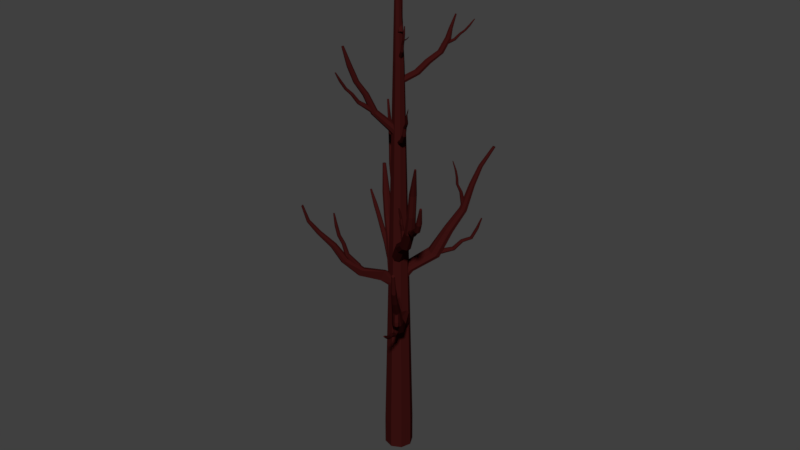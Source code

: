 # Source: Arvore_4-2.blend  (saved by Blender 2.78.0; exported with 4.5.12 LTS)
import bpy
from mathutils import Matrix  # noqa: F401  (used for matrix-valued properties, if any)

bpy.ops.wm.read_factory_settings(use_empty=True)
scene = bpy.context.scene
scene.name = 'Scene'

# ---- collections
col_collection_1 = bpy.data.collections.new('Collection 1'); scene.collection.children.link(col_collection_1)

# ---- materials (node trees are filled in below, after node groups)
mat_material_002 = bpy.data.materials.new('Material.002')
mat_material_002.alpha_threshold = 0.0
mat_material_002.use_transparent_shadow = False
mat_material_002.diffuse_color = (0.04203, 0.00623, 0.005573, 1.0)
mat_material_002.roughness = 0.5

# ---- material node trees
mat_material_002.use_nodes = True; mat_material_002.node_tree.nodes.clear()
_N = mat_material_002.node_tree.nodes; _L = mat_material_002.node_tree.links
n0 = _N.new('ShaderNodeOutputMaterial'); n0.name = 'Material Output'; n0.location = (300, 300)
n1 = _N.new('ShaderNodeBsdfDiffuse'); n1.name = 'Diffuse BSDF'; n1.location = (10, 300)
n1.inputs[0].default_value = (0.04231, 0.006049, 0.005605, 1.0)
_L.new(n1.outputs[0], n0.inputs[0])
n0.is_active_output = True

# ---- world
world_world = bpy.data.worlds.new('World'); scene.world = world_world
world_world.color = (0.05088, 0.05088, 0.05088)
world_world.use_sun_shadow = False
world_world.sun_shadow_jitter_overblur = 0.0
world_world.cycles.sampling_method = 'MANUAL'

# ---- meshes
me_cylinder_000 = bpy.data.meshes.new('Cylinder.000')
me_cylinder_000.from_pydata([(0.2984, 1.294, -0.1807), (0.2984, 1.294, 1.819), (1.005, 1.001, -0.1807), (1.005, 1.001, 1.819), (1.298, 0.2936, -0.1807), (1.298, 0.2936, 1.819), (1.005, -0.4135, -0.1807), (1.005, -0.4135, 1.819), (0.2984, -0.7064, -0.1807), (0.2984, -0.7064, 1.819), (-0.4087, -0.4135, -0.1807), (-0.4087, -0.4135, 1.819), (-0.7016, 0.2936, -0.1807), (-0.7016, 0.2936, 1.819), (-0.4087, 1.001, -0.1807), (-0.4087, 1.001, 1.819), (0.5891, 0.5574, 28.79), (0.2984, 0.6668, 28.84), (0.7095, 0.2936, 28.67), (0.5891, 0.02968, 28.55), (0.2984, -0.07962, 28.5), (0.007696, 0.02968, 28.55), (-0.1127, 0.2936, 28.67), (0.007696, 0.5574, 28.79), (0.7219, 0.4251, 35.62), (0.6286, 0.4602, 35.63), (0.7606, 0.3404, 35.58), (0.7219, 0.2557, 35.54), (0.6286, 0.2206, 35.52), (0.5353, 0.2557, 35.54), (0.4966, 0.3404, 35.58), (0.5353, 0.4251, 35.62), (0.3463, 0.97, 13.47), (0.3469, 1.617, 13.41), (0.6398, 0.8941, 12.98), (0.6398, 1.541, 13.5), (0.7611, 0.7112, 13.21), (0.7611, 1.358, 13.73), (0.6398, 0.5282, 13.44), (0.6398, 1.175, 13.96), (0.3469, 0.4525, 13.53), (0.3469, 1.099, 14.07), (0.054, 0.5282, 13.44), (0.054, 1.175, 14.21), (-0.06732, 0.7112, 13.21), (-0.06732, 1.358, 14.23), (0.054, 0.8941, 12.98), (0.054, 1.541, 13.5), (0.5525, 4.118, 15.07), (0.3469, 4.187, 15.02), (0.6376, 3.951, 15.19), (0.5525, 3.784, 15.31), (0.3469, 3.715, 15.36), (0.1413, 3.784, 15.31), (0.05611, 3.951, 15.19), (0.1413, 4.118, 15.07), (0.5525, 4.118, 15.07), (0.3469, 4.187, 15.02), (0.6376, 3.951, 15.19), (0.5525, 3.784, 15.31), (0.3469, 3.715, 15.36), (0.1413, 3.784, 15.31), (0.05611, 3.951, 15.19), (0.1413, 4.118, 15.07), (0.4687, 5.707, 17.32), (0.3469, 5.748, 17.29), (0.5192, 5.608, 17.39), (0.4687, 5.51, 17.46), (0.3469, 5.469, 17.49), (0.225, 5.51, 17.46), (0.1746, 5.608, 17.39), (0.225, 5.707, 17.32), (0.4033, 6.667, 19.41), (0.3469, 6.686, 19.39), (0.4266, 6.621, 19.44), (0.4033, 6.575, 19.47), (0.3469, 6.556, 19.49), (0.2905, 6.575, 19.47), (0.2671, 6.621, 19.44), (0.2905, 6.667, 19.41), (0.6994, 2.833, 14.16), (0.5961, 2.658, 14.34), (0.09764, 2.658, 14.47), (-0.005603, 2.833, 14.41), (0.3469, 2.585, 14.42), (0.09764, 3.008, 13.99), (0.5961, 3.008, 13.99), (0.3469, 3.08, 13.92), (0.5106, 4.533, 16.43), (0.3469, 4.478, 16.47), (0.5106, 4.799, 16.24), (0.5784, 4.666, 16.33), (0.1153, 4.666, 16.33), (0.1832, 4.799, 16.24), (0.1832, 4.533, 16.43), (0.3469, 4.854, 16.2), (0.2578, 6.339, 18.23), (0.3469, 6.369, 18.21), (0.2578, 6.194, 18.34), (0.2209, 6.267, 18.29), (0.436, 6.194, 18.34), (0.3469, 6.164, 18.36), (0.436, 6.339, 18.23), (0.4729, 6.267, 18.29), (-2.407, 0.4007, 17.77), (-2.506, 0.1189, 17.71), (0.757, 0.4007, 15.18), (0.107, 0.4007, 15.76), (0.6718, 0.09222, 15.08), (0.02181, 0.09222, 15.67), (0.466, -0.03555, 14.85), (-0.184, -0.03555, 15.44), (0.2602, 0.09222, 14.62), (-0.3897, 0.09222, 15.21), (0.175, 0.4007, 14.53), (-0.475, 0.4007, 15.11), (0.2602, 0.7091, 14.62), (-0.3897, 0.7091, 15.21), (0.466, 0.8369, 14.85), (-0.184, 0.8369, 15.44), (0.6718, 0.7091, 15.08), (0.02181, 0.7091, 15.67), (-2.747, 0.002233, 17.56), (-2.988, 0.1189, 17.41), (-3.087, 0.4007, 17.35), (-2.988, 0.6824, 17.41), (-2.747, 0.7991, 17.56), (-2.506, 0.6824, 17.71), (-4.327, 0.4007, 20.68), (-4.406, 0.5999, 20.65), (-4.595, 0.6824, 20.59), (-4.785, 0.5999, 20.53), (-4.863, 0.4007, 20.51), (-4.785, 0.2015, 20.53), (-4.595, 0.119, 20.59), (-4.406, 0.2015, 20.65), (-5.622, 0.4007, 24.15), (-5.641, 0.4494, 24.14), (-5.687, 0.4696, 24.12), (-5.734, 0.4494, 24.11), (-5.753, 0.4007, 24.1), (-5.734, 0.3519, 24.11), (-5.687, 0.3317, 24.12), (-5.641, 0.3519, 24.14), (-3.783, 0.4007, 19.33), (-3.878, 0.1491, 19.29), (-4.332, 0.1491, 19.08), (-4.426, 0.4007, 19.04), (-4.105, 0.04487, 19.19), (-3.878, 0.6523, 19.29), (-4.332, 0.6523, 19.08), (-4.105, 0.7565, 19.19), (-1.695, 0.4007, 16.36), (-1.128, 0.7091, 16.83), (-1.598, 0.09222, 16.44), (-1.031, 0.4007, 16.91), (-1.363, 0.8369, 16.64), (-1.598, 0.7091, 16.44), (-1.363, -0.03555, 16.64), (-1.128, 0.09222, 16.83), (-4.714, 0.2021, 22.2), (-4.882, 0.1291, 22.14), (-5.05, 0.2021, 22.09), (-5.119, 0.3784, 22.07), (-5.05, 0.5547, 22.09), (-4.882, 0.6277, 22.14), (-4.714, 0.5547, 22.2), (-4.645, 0.3784, 22.22), (0.2984, 2.582, 26.71), (0.4456, 2.524, 26.73), (0.2984, 0.5029, 23.63), (0.2984, 0.8951, 24.17), (0.535, 0.4235, 23.69), (0.535, 0.8157, 24.23), (0.633, 0.2317, 23.82), (0.633, 0.624, 24.37), (0.535, 0.04003, 23.96), (0.535, 0.4323, 24.51), (0.2984, -0.03938, 24.02), (0.2984, 0.3529, 24.56), (0.06177, 0.04003, 23.96), (0.06177, 0.4323, 24.51), (-0.03624, 0.2317, 23.82), (-0.03624, 0.624, 24.37), (0.06177, 0.4235, 23.69), (0.06177, 0.8157, 24.23), (0.5066, 2.384, 26.77), (0.4456, 2.244, 26.82), (0.2984, 2.186, 26.84), (0.1512, 2.244, 26.82), (0.09022, 2.384, 26.77), (0.1512, 2.524, 26.73), (0.2984, 3.54, 28.66), (0.1725, 3.489, 28.67), (0.1204, 3.364, 28.68), (0.1725, 3.239, 28.7), (0.2984, 3.187, 28.7), (0.4242, 3.239, 28.7), (0.4764, 3.364, 28.68), (0.4242, 3.489, 28.67), (0.2984, 3.838, 29.95), (0.2401, 3.814, 29.95), (0.2159, 3.756, 29.96), (0.2401, 3.698, 29.97), (0.2984, 3.674, 29.97), (0.3567, 3.698, 29.97), (0.3809, 3.756, 29.96), (0.3567, 3.814, 29.95), (0.4915, 2.964, 27.64), (0.4349, 2.832, 27.67), (0.1619, 3.097, 27.61), (0.2984, 3.151, 27.6), (0.1619, 2.832, 27.67), (0.1053, 2.964, 27.64), (0.4349, 3.097, 27.61), (0.2984, 2.777, 27.68), (0.5477, 1.853, 25.56), (0.4746, 2.006, 25.48), (0.1221, 1.7, 25.65), (0.2984, 2.07, 25.44), (0.2984, 1.637, 25.68), (0.4746, 1.7, 25.65), (0.1221, 2.006, 25.48), (0.04912, 1.853, 25.56), (0.2984, 0.629, 27.49), (0.2984, 0.2301, 27.76), (0.4691, 0.5892, 27.43), (0.4691, 0.1903, 27.7), (0.5398, 0.493, 27.29), (0.5398, 0.0941, 27.56), (0.4691, 0.3969, 27.15), (0.4691, -0.002063, 27.42), (0.2984, 0.357, 27.09), (0.2984, -0.0419, 27.36), (0.1277, 0.3969, 27.15), (0.1277, -0.002063, 27.42), (0.05697, 0.493, 27.29), (0.05697, 0.0941, 27.56), (0.1277, 0.5892, 27.43), (0.1277, 0.1903, 27.7), (0.4623, -1.425, 28.78), (0.2984, -1.37, 28.82), (0.5302, -1.558, 28.69), (0.4623, -1.691, 28.59), (0.2984, -1.746, 28.55), (0.1345, -1.691, 28.59), (0.06658, -1.558, 28.69), (0.1345, -1.425, 28.78), (0.4415, -2.655, 30.15), (0.2984, -2.599, 30.16), (0.5007, -2.792, 30.1), (0.4415, -2.929, 30.06), (0.2984, -2.986, 30.05), (0.1553, -2.929, 30.06), (0.09606, -2.792, 30.1), (0.1553, -2.655, 30.15), (0.3369, -3.209, 31.61), (0.2984, -3.194, 31.62), (0.3529, -3.246, 31.6), (0.3369, -3.283, 31.59), (0.2984, -3.298, 31.58), (0.2599, -3.283, 31.59), (0.2439, -3.246, 31.6), (0.2599, -3.209, 31.61), (0.5176, -2.329, 29.24), (0.4534, -2.466, 29.18), (0.2984, -2.135, 29.34), (0.4534, -2.192, 29.31), (0.1434, -2.192, 29.31), (0.1434, -2.466, 29.18), (0.07923, -2.329, 29.24), (0.2984, -2.522, 29.15), (0.4691, -0.9804, 27.9), (0.2984, -1.029, 27.85), (0.05697, -0.8621, 28.02), (0.1277, -0.7438, 28.14), (0.4691, -0.7438, 28.14), (0.5398, -0.8621, 28.02), (0.1277, -0.9804, 27.9), (0.2984, -0.6948, 28.19), (0.2437, 4.148, 16.43), (0.3487, 4.124, 16.43), (0.2943, 3.094, 14.15), (0.2826, 3.297, 14.55), (0.463, 3.062, 14.17), (0.4514, 3.265, 14.58), (0.5555, 2.932, 14.24), (0.5439, 3.135, 14.64), (0.5175, 2.781, 14.31), (0.5059, 2.984, 14.72), (0.3713, 2.697, 14.35), (0.3597, 2.9, 14.76), (0.2026, 2.729, 14.33), (0.1909, 2.932, 14.74), (0.1101, 2.858, 14.26), (0.09848, 3.061, 14.67), (0.1481, 3.01, 14.19), (0.1365, 3.213, 14.59), (0.4062, 4.034, 16.44), (0.3825, 3.93, 16.46), (0.2916, 3.874, 16.47), (0.1866, 3.898, 16.47), (0.1291, 3.988, 16.46), (0.1528, 4.091, 16.44), (0.2489, 4.578, 17.83), (0.1708, 4.53, 17.84), (0.1498, 4.44, 17.84), (0.1982, 4.362, 17.83), (0.2877, 4.341, 17.82), (0.3657, 4.39, 17.82), (0.3867, 4.48, 17.82), (0.3383, 4.558, 17.83), (0.2868, 4.643, 18.72), (0.2506, 4.62, 18.73), (0.2409, 4.579, 18.72), (0.2633, 4.543, 18.72), (0.3048, 4.533, 18.72), (0.3409, 4.555, 18.72), (0.3507, 4.597, 18.72), (0.3282, 4.633, 18.72), (0.3823, 4.325, 17.08), (0.36, 4.229, 17.09), (0.1477, 4.379, 17.09), (0.2322, 4.432, 17.08), (0.1783, 4.199, 17.1), (0.1253, 4.283, 17.1), (0.3294, 4.409, 17.08), (0.2755, 4.176, 17.1), (0.4237, 3.813, 15.58), (0.3549, 3.914, 15.54), (0.1608, 3.656, 15.63), (0.2292, 3.94, 15.53), (0.2865, 3.63, 15.64), (0.3954, 3.695, 15.62), (0.1203, 3.875, 15.55), (0.09197, 3.757, 15.59), (0.102, 3.369, 26.87), (0.1717, 3.33, 26.91), (0.3669, 1.952, 25.4), (0.3226, 2.216, 25.66), (0.4762, 1.899, 25.48), (0.4319, 2.163, 25.73), (0.4905, 1.802, 25.58), (0.4462, 2.066, 25.84), (0.4015, 1.717, 25.65), (0.3572, 1.981, 25.91), (0.2613, 1.695, 25.65), (0.217, 1.959, 25.91), (0.152, 1.748, 25.58), (0.1078, 2.012, 25.83), (0.1377, 1.846, 25.47), (0.09343, 2.11, 25.73), (0.2267, 1.93, 25.4), (0.1824, 2.194, 25.66), (0.1846, 3.255, 26.96), (0.1333, 3.187, 26.98), (0.04778, 3.167, 26.97), (-0.02187, 3.206, 26.93), (-0.03484, 3.282, 26.89), (0.01647, 3.349, 26.87), (-0.09806, 4.073, 27.83), (-0.1699, 4.053, 27.82), (-0.2106, 3.99, 27.83), (-0.1964, 3.921, 27.85), (-0.1356, 3.885, 27.88), (-0.06374, 3.904, 27.89), (-0.023, 3.967, 27.89), (-0.03721, 4.037, 27.86), (-0.2595, 4.355, 28.49), (-0.2928, 4.346, 28.48), (-0.3116, 4.317, 28.49), (-0.305, 4.285, 28.5), (-0.2768, 4.268, 28.51), (-0.2436, 4.277, 28.52), (-0.2247, 4.306, 28.51), (-0.2313, 4.339, 28.5), (0.102, 3.651, 27.37), (0.05592, 3.586, 27.38), (-0.05557, 3.742, 27.29), (0.02311, 3.762, 27.3), (-0.08801, 3.604, 27.34), (-0.1016, 3.677, 27.31), (0.08836, 3.724, 27.33), (-0.02276, 3.567, 27.37), (0.336, 2.85, 26.36), (0.3233, 2.93, 26.3), (0.08594, 2.803, 26.35), (0.2411, 2.973, 26.25), (0.1682, 2.76, 26.4), (0.2718, 2.78, 26.41), (0.1375, 2.953, 26.24), (0.07324, 2.883, 26.28), (-3.887, 0.4007, 19.27), (-4.236, 0.4007, 19.46), (-3.915, 0.2596, 19.22), (-4.264, 0.2596, 19.41), (-3.984, 0.2012, 19.09), (-4.333, 0.2012, 19.29), (-4.052, 0.2596, 18.97), (-4.401, 0.2596, 19.16), (-4.08, 0.4007, 18.92), (-4.429, 0.4007, 19.11), (-4.052, 0.5418, 18.97), (-4.401, 0.5418, 19.16), (-3.984, 0.6002, 19.09), (-4.333, 0.6002, 19.29), (-3.915, 0.5418, 19.22), (-4.264, 0.5418, 19.41), (-5.672, 0.2596, 20.18), (-5.628, 0.4007, 20.22), (-5.779, 0.2012, 20.09), (-5.885, 0.2596, 19.99), (-5.929, 0.4007, 19.96), (-5.885, 0.5418, 19.99), (-5.779, 0.6002, 20.09), (-5.672, 0.5418, 20.18), (-6.772, 0.2596, 21.21), (-6.718, 0.4007, 21.23), (-6.902, 0.2012, 21.16), (-7.033, 0.2596, 21.1), (-7.087, 0.4007, 21.08), (-7.033, 0.5418, 21.1), (-6.902, 0.6002, 21.16), (-6.772, 0.5418, 21.21), (-7.335, 0.3412, 22.38), (-7.312, 0.4007, 22.39), (-7.39, 0.3165, 22.35), (-7.445, 0.3412, 22.33), (-7.468, 0.4007, 22.32), (-7.445, 0.4602, 22.33), (-7.39, 0.4848, 22.35), (-7.335, 0.4602, 22.38), (-6.455, 0.2012, 20.48), (-6.573, 0.2596, 20.41), (-6.287, 0.4007, 20.59), (-6.337, 0.2596, 20.56), (-6.337, 0.5418, 20.56), (-6.573, 0.5418, 20.41), (-6.455, 0.6002, 20.48), (-6.622, 0.4007, 20.38), (-5.243, 0.2596, 19.49), (-5.28, 0.4007, 19.44), (-5.155, 0.6002, 19.59), (-5.067, 0.5418, 19.7), (-5.067, 0.2596, 19.7), (-5.155, 0.2012, 19.59), (-5.243, 0.5418, 19.49), (-5.03, 0.4007, 19.74), (0.1446, -3.563, 30.32), (0.1026, -3.532, 30.35), (0.2871, -2.471, 29.53), (0.2587, -2.672, 29.67), (0.219, -2.429, 29.58), (0.1906, -2.63, 29.72), (0.2154, -2.376, 29.66), (0.187, -2.577, 29.8), (0.2785, -2.344, 29.72), (0.2501, -2.545, 29.86), (0.3712, -2.351, 29.73), (0.3428, -2.552, 29.87), (0.4392, -2.393, 29.68), (0.4108, -2.594, 29.82), (0.4428, -2.446, 29.6), (0.4144, -2.647, 29.74), (0.3798, -2.478, 29.54), (0.3514, -2.679, 29.68), (0.1014, -3.487, 30.39), (0.1417, -3.455, 30.41), (0.1998, -3.454, 30.41), (0.2417, -3.486, 30.39), (0.2429, -3.53, 30.35), (0.2026, -3.563, 30.33), (0.09979, -4.14, 30.87), (0.1493, -4.138, 30.87), (0.1835, -4.105, 30.88), (0.1822, -4.061, 30.9), (0.1462, -4.032, 30.92), (0.09666, -4.035, 30.93), (0.06254, -4.068, 30.91), (0.06384, -4.112, 30.89), (0.1125, -4.413, 31.26), (0.1355, -4.412, 31.26), (0.1513, -4.397, 31.27), (0.1507, -4.377, 31.28), (0.134, -4.363, 31.29), (0.1111, -4.365, 31.29), (0.09527, -4.38, 31.28), (0.09587, -4.4, 31.27), (0.06704, -3.794, 30.61), (0.1042, -3.762, 30.63), (0.161, -3.867, 30.55), (0.1072, -3.869, 30.56), (0.197, -3.79, 30.61), (0.1982, -3.834, 30.58), (0.06828, -3.838, 30.58), (0.158, -3.76, 30.63), (0.1072, -3.145, 30.05), (0.1094, -3.191, 29.99), (0.2744, -3.152, 30.06), (0.1599, -3.225, 29.96), (0.2239, -3.118, 30.09), (0.1547, -3.115, 30.09), (0.2291, -3.227, 29.97), (0.2766, -3.197, 30.0), (0.17, -2.943, 30.73), (0.2076, -2.856, 30.75), (0.2984, -3.066, 30.69), (0.2076, -3.03, 30.7), (0.4268, -2.943, 30.73), (0.3892, -3.03, 30.7), (0.2984, -2.82, 30.76), (0.3892, -2.856, 30.75), (-2.606, 0.6329, 19.11), (-2.647, 0.5792, 19.1), (-2.402, 0.4286, 17.54), (-2.43, 0.4627, 17.83), (-2.472, 0.3443, 17.55), (-2.5, 0.3784, 17.83), (-2.581, 0.3332, 17.54), (-2.608, 0.3674, 17.82), (-2.664, 0.4019, 17.52), (-2.692, 0.436, 17.8), (-2.674, 0.51, 17.51), (-2.702, 0.5442, 17.79), (-2.604, 0.5943, 17.5), (-2.632, 0.6285, 17.79), (-2.496, 0.6054, 17.51), (-2.524, 0.6395, 17.8), (-2.412, 0.5367, 17.53), (-2.44, 0.5709, 17.81), (-2.71, 0.5692, 19.08), (-2.757, 0.6088, 19.05), (-2.762, 0.6747, 19.03), (-2.72, 0.7285, 19.04), (-2.657, 0.7385, 19.06), (-2.61, 0.6989, 19.09), (-2.844, 0.7872, 19.99), (-2.846, 0.8426, 19.97), (-2.881, 0.8741, 19.94), (-2.93, 0.8631, 19.91), (-2.963, 0.8162, 19.9), (-2.962, 0.7607, 19.92), (-2.926, 0.7293, 19.95), (-2.878, 0.7403, 19.98), (-3.103, 0.9117, 20.48), (-3.104, 0.9374, 20.47), (-3.12, 0.952, 20.45), (-3.143, 0.9469, 20.44), (-3.158, 0.9251, 20.44), (-3.157, 0.8994, 20.44), (-3.141, 0.8849, 20.46), (-3.118, 0.89, 20.47), (-2.766, 0.6329, 19.51), (-2.808, 0.6684, 19.48), (-2.676, 0.7544, 19.53), (-2.673, 0.6938, 19.55), (-2.773, 0.7795, 19.47), (-2.717, 0.7899, 19.5), (-2.711, 0.6434, 19.54), (-2.811, 0.7291, 19.46), (-2.548, 0.4524, 18.55), (-2.469, 0.4622, 18.56), (-2.563, 0.6453, 18.51), (-2.418, 0.5256, 18.56), (-2.614, 0.5819, 18.51), (-2.608, 0.502, 18.52), (-2.425, 0.6055, 18.55), (-2.485, 0.6551, 18.53), (-0.609, 0.2608, 10.64), (-1.388, 0.4654, 10.56), (-0.4252, 0.5903, 10.03), (-1.204, 0.7942, 10.68), (-0.1666, 0.6788, 10.32), (-0.9456, 0.8826, 10.96), (0.01546, 0.475, 10.6), (-0.7635, 0.6789, 11.25), (0.01441, 0.09845, 10.72), (-0.7646, 0.3023, 11.38), (-0.1691, -0.2304, 10.6), (-0.9481, -0.02648, 11.57), (-0.4277, -0.3188, 10.32), (-1.207, -0.1149, 11.58), (-0.6098, -0.115, 10.03), (-1.389, 0.08883, 10.68), (-4.335, 1.501, 12.63), (-4.483, 1.275, 12.57), (-4.107, 1.551, 12.78), (-3.933, 1.396, 12.93), (-3.914, 1.127, 12.99), (-4.062, 0.9008, 12.93), (-4.29, 0.8508, 12.78), (-4.464, 1.006, 12.63), (-4.335, 1.501, 12.63), (-4.483, 1.275, 12.57), (-4.107, 1.551, 12.78), (-3.933, 1.396, 12.93), (-3.914, 1.127, 12.99), (-4.062, 0.9008, 12.93), (-4.29, 0.8508, 12.78), (-4.464, 1.006, 12.63), (-6.275, 1.901, 15.43), (-6.363, 1.767, 15.4), (-6.14, 1.931, 15.52), (-6.037, 1.839, 15.61), (-6.026, 1.679, 15.65), (-6.114, 1.546, 15.61), (-6.249, 1.516, 15.52), (-6.352, 1.608, 15.43), (-7.451, 2.125, 18.03), (-7.492, 2.063, 18.02), (-7.389, 2.139, 18.07), (-7.341, 2.096, 18.11), (-7.336, 2.022, 18.13), (-7.377, 1.96, 18.11), (-7.439, 1.947, 18.07), (-7.487, 1.989, 18.03), (-2.741, 1.273, 11.5), (-2.563, 1.094, 11.72), (-2.72, 0.4934, 11.88), (-2.963, 0.4242, 11.81), (-2.554, 0.7707, 11.82), (-3.141, 0.6036, 11.29), (-2.984, 1.204, 11.29), (-3.15, 0.9266, 11.2), (-4.848, 1.582, 14.33), (-4.833, 1.367, 14.38), (-5.168, 1.665, 14.09), (-4.987, 1.705, 14.21), (-5.133, 1.148, 14.21), (-5.271, 1.271, 14.09), (-4.951, 1.187, 14.33), (-5.286, 1.486, 14.04), (-7.102, 1.846, 16.57), (-7.11, 1.963, 16.54), (-6.928, 1.801, 16.7), (-7.027, 1.779, 16.64), (-6.872, 2.015, 16.7), (-6.864, 1.899, 16.73), (-7.046, 2.061, 16.57), (-6.948, 2.083, 16.64), (-5.236, 1.469, 14.82), (-5.277, 1.409, 14.81), (-4.942, 1.387, 13.13), (-4.985, 1.399, 13.43), (-5.012, 1.291, 13.12), (-5.055, 1.304, 13.43), (-5.128, 1.273, 13.11), (-5.171, 1.286, 13.41), (-5.223, 1.343, 13.09), (-5.266, 1.356, 13.4), (-5.24, 1.461, 13.08), (-5.283, 1.473, 13.39), (-5.17, 1.556, 13.09), (-5.213, 1.569, 13.4), (-5.053, 1.574, 13.1), (-5.097, 1.587, 13.41), (-4.959, 1.504, 13.12), (-5.002, 1.516, 13.43), (-5.344, 1.396, 14.78), (-5.396, 1.438, 14.75), (-5.405, 1.51, 14.74), (-5.363, 1.571, 14.75), (-5.297, 1.583, 14.78), (-5.244, 1.541, 14.81), (-5.539, 1.549, 15.78), (-5.543, 1.61, 15.77), (-5.583, 1.645, 15.73), (-5.633, 1.632, 15.69), (-5.666, 1.58, 15.68), (-5.661, 1.519, 15.7), (-5.622, 1.485, 15.73), (-5.572, 1.497, 15.77), (-5.846, 1.628, 16.3), (-5.848, 1.657, 16.3), (-5.866, 1.673, 16.28), (-5.889, 1.667, 16.26), (-5.905, 1.643, 16.26), (-5.903, 1.614, 16.26), (-5.884, 1.599, 16.28), (-5.861, 1.604, 16.3), (-5.426, 1.426, 15.26), (-5.472, 1.464, 15.22), (-5.337, 1.562, 15.29), (-5.33, 1.495, 15.3), (-5.441, 1.587, 15.22), (-5.383, 1.6, 15.25), (-5.367, 1.439, 15.29), (-5.478, 1.531, 15.21), (-5.14, 1.323, 14.21), (-5.056, 1.337, 14.23), (-5.168, 1.533, 14.18), (-5.005, 1.409, 14.24), (-5.219, 1.461, 14.18), (-5.207, 1.374, 14.18), (-5.017, 1.496, 14.23), (-5.084, 1.547, 14.21), (-4.697, 1.687, 12.0), (-4.644, 1.765, 12.03), (-2.757, 0.8532, 11.27), (-3.11, 1.004, 11.39), (-2.687, 0.9846, 11.31), (-3.041, 1.135, 11.43), (-2.621, 1.038, 11.44), (-2.975, 1.188, 11.56), (-2.597, 0.9813, 11.58), (-2.951, 1.132, 11.7), (-2.629, 0.8485, 11.65), (-2.983, 0.999, 11.77), (-2.699, 0.7171, 11.61), (-3.052, 0.8676, 11.73), (-2.765, 0.6641, 11.48), (-3.119, 0.8145, 11.6), (-2.789, 0.7204, 11.34), (-3.143, 0.8709, 11.46), (-4.581, 1.788, 12.09), (-4.544, 1.743, 12.17), (-4.554, 1.656, 12.21), (-4.607, 1.579, 12.19), (-4.67, 1.556, 12.12), (-4.708, 1.601, 12.04), (-5.76, 2.167, 12.6), (-5.765, 2.091, 12.63), (-5.723, 2.047, 12.68), (-5.658, 2.062, 12.73), (-5.609, 2.126, 12.75), (-5.604, 2.202, 12.72), (-5.646, 2.246, 12.66), (-5.711, 2.231, 12.61), (-6.305, 2.437, 13.11), (-6.308, 2.402, 13.12), (-6.288, 2.381, 13.15), (-6.258, 2.388, 13.17), (-6.235, 2.418, 13.18), (-6.233, 2.453, 13.16), (-6.253, 2.473, 13.14), (-6.283, 2.467, 13.12), (-5.127, 2.013, 12.3), (-5.087, 1.969, 12.37), (-5.25, 1.842, 12.26), (-5.242, 1.924, 12.23), (-5.146, 1.817, 12.39), (-5.21, 1.798, 12.33), (-5.191, 1.995, 12.24), (-5.095, 1.887, 12.4), (-3.942, 1.522, 11.7), (-4.002, 1.488, 11.61), (-3.989, 1.278, 11.82), (-4.059, 1.392, 11.58), (-3.932, 1.374, 11.85), (-3.913, 1.475, 11.8), (-4.078, 1.291, 11.63), (-4.049, 1.244, 11.73), (0.2028, 0.07688, 13.62), (0.2023, -0.6948, 14.0), (-0.03391, 0.04106, 13.22), (-0.04801, -0.6124, 14.06), (-0.1318, 0.2287, 13.36), (-0.1517, -0.4137, 14.21), (-0.03391, 0.4163, 13.51), (-0.04801, -0.2149, 14.36), (0.2023, 0.494, 13.57), (0.2023, -0.1294, 14.44), (0.4385, 0.4163, 13.51), (0.4525, -0.1621, 14.58), (0.5363, 0.2287, 13.36), (0.5562, -0.3113, 14.62), (0.4385, 0.04106, 13.22), (0.4525, -0.6124, 14.06), (-0.06727, -3.31, 16.81), (0.1958, -3.411, 16.77), (-0.1762, -3.066, 16.91), (-0.06727, -2.822, 17.01), (0.1958, -2.72, 17.05), (0.4588, -2.822, 17.01), (0.5677, -3.066, 16.91), (0.4588, -3.31, 16.81), (-0.06727, -3.31, 16.81), (0.1958, -3.411, 16.77), (-0.1762, -3.066, 16.91), (-0.06727, -2.822, 17.01), (0.1958, -2.72, 17.05), (0.4588, -2.822, 17.01), (0.5677, -3.066, 16.91), (0.4588, -3.31, 16.81), (0.0464, -4.718, 19.97), (0.2023, -4.778, 19.95), (-0.01815, -4.573, 20.03), (0.0464, -4.429, 20.09), (0.2023, -4.369, 20.11), (0.3581, -4.429, 20.09), (0.4227, -4.573, 20.03), (0.3581, -4.718, 19.97), (0.09597, -6.035, 22.65), (0.1681, -6.062, 22.64), (0.0661, -5.968, 22.68), (0.09597, -5.901, 22.7), (0.1681, -5.873, 22.71), (0.2402, -5.901, 22.7), (0.2701, -5.968, 22.68), (0.2402, -6.035, 22.65), (-0.2487, -2.121, 15.17), (-0.1166, -1.85, 15.33), (0.5211, -1.81, 15.49), (0.6532, -2.044, 15.48), (0.2023, -1.735, 15.41), (0.5211, -2.392, 15.0), (-0.1166, -2.392, 15.0), (0.2023, -2.504, 14.94), (-0.01206, -3.821, 18.36), (0.1974, -3.741, 18.4), (-0.01206, -4.21, 18.21), (-0.09881, -4.016, 18.29), (0.4936, -4.016, 18.29), (0.4068, -4.21, 18.21), (0.4068, -3.821, 18.36), (0.1974, -4.291, 18.18), (0.3162, -5.221, 21.3), (0.2023, -5.265, 21.28), (0.3162, -5.009, 21.38), (0.3635, -5.115, 21.34), (0.08827, -5.009, 21.38), (0.2023, -4.965, 21.4), (0.08827, -5.221, 21.3), (0.04105, -5.115, 21.34), (0.2058, -3.484, 20.18), (0.2763, -3.512, 20.18), (0.2061, -3.887, 18.28), (0.205, -3.856, 18.6), (0.3193, -3.932, 18.28), (0.3183, -3.901, 18.6), (0.3674, -4.043, 18.29), (0.3664, -4.012, 18.61), (0.3222, -4.156, 18.31), (0.3212, -4.125, 18.62), (0.2102, -4.204, 18.31), (0.2091, -4.173, 18.63), (0.09693, -4.159, 18.3), (0.09587, -4.128, 18.62), (0.0488, -4.047, 18.29), (0.04775, -4.016, 18.61), (0.09401, -3.934, 18.28), (0.09295, -3.904, 18.6), (0.3063, -3.58, 20.16), (0.2782, -3.649, 20.15), (0.2085, -3.678, 20.14), (0.138, -3.651, 20.15), (0.108, -3.583, 20.16), (0.1361, -3.514, 20.18), (0.2202, -3.382, 21.21), (0.1606, -3.406, 21.2), (0.1366, -3.461, 21.17), (0.1622, -3.515, 21.15), (0.2224, -3.537, 21.14), (0.282, -3.514, 21.15), (0.306, -3.459, 21.17), (0.2805, -3.404, 21.2), (0.2459, -3.23, 21.83), (0.2183, -3.241, 21.82), (0.2072, -3.267, 21.81), (0.219, -3.292, 21.8), (0.2469, -3.302, 21.8), (0.2745, -3.291, 21.8), (0.2857, -3.266, 21.81), (0.2738, -3.24, 21.82), (0.2977, -3.55, 20.66), (0.2716, -3.612, 20.64), (0.1399, -3.49, 20.68), (0.2045, -3.463, 20.69), (0.1416, -3.613, 20.64), (0.1138, -3.552, 20.66), (0.2699, -3.488, 20.68), (0.2069, -3.638, 20.63), (0.2921, -3.84, 19.6), (0.2562, -3.757, 19.6), (0.09058, -3.925, 19.6), (0.1718, -3.724, 19.6), (0.1749, -3.959, 19.59), (0.2584, -3.923, 19.6), (0.08837, -3.76, 19.6), (0.05472, -3.843, 19.6), (-0.1322, -4.018, 16.02), (-0.223, -3.982, 16.04), (0.173, -2.088, 14.91), (0.1154, -2.438, 15.12), (0.02421, -2.044, 14.94), (-0.03333, -2.394, 15.16), (-0.04578, -1.962, 15.06), (-0.1033, -2.311, 15.27), (0.003983, -1.889, 15.19), (-0.05356, -2.239, 15.4), (0.1443, -1.869, 15.26), (0.0868, -2.219, 15.47), (0.2931, -1.913, 15.23), (0.2355, -2.263, 15.44), (0.3631, -1.996, 15.11), (0.3055, -2.345, 15.33), (0.3133, -2.068, 14.98), (0.2558, -2.418, 15.19), (-0.2624, -3.91, 16.09), (-0.2273, -3.844, 16.15), (-0.1383, -3.822, 16.19), (-0.04744, -3.859, 16.18), (-0.008035, -3.931, 16.12), (-0.04313, -3.997, 16.06), (-0.3518, -4.989, 17.04), (-0.2746, -4.967, 17.06), (-0.2422, -4.902, 17.11), (-0.2735, -4.831, 17.14), (-0.3501, -4.796, 17.14), (-0.4272, -4.818, 17.12), (-0.4597, -4.884, 17.08), (-0.4284, -4.954, 17.04), (-0.5364, -5.165, 17.87), (-0.5006, -5.155, 17.88), (-0.4856, -5.125, 17.9), (-0.5001, -5.092, 17.91), (-0.5356, -5.076, 17.92), (-0.5713, -5.086, 17.9), (-0.5864, -5.116, 17.88), (-0.5719, -5.149, 17.87), (-0.3386, -4.531, 16.31), (-0.3049, -4.465, 16.36), (-0.1365, -4.617, 16.29), (-0.2196, -4.638, 16.26), (-0.1381, -4.479, 16.39), (-0.1027, -4.551, 16.34), (-0.3033, -4.603, 16.27), (-0.2218, -4.444, 16.39), (-0.1716, -3.364, 15.5), (-0.1216, -3.436, 15.42), (0.08286, -3.317, 15.61), (-0.01163, -3.473, 15.4), (-0.02709, -3.28, 15.63), (-0.1325, -3.299, 15.59), (0.09379, -3.454, 15.45), (0.1329, -3.389, 15.54), (4.19, 0.2404, 14.54), (4.106, 0.01657, 14.58), (0.7174, 0.2308, 10.11), (1.369, 0.2328, 10.89), (0.606, -0.1289, 10.2), (1.257, -0.1269, 10.98), (0.332, -0.28, 10.43), (0.9831, -0.2781, 11.21), (0.056, -0.1341, 10.66), (0.7071, -0.1322, 11.44), (-0.06036, 0.2234, 10.76), (0.5907, 0.2254, 11.54), (0.05109, 0.5831, 10.67), (0.7022, 0.5851, 11.44), (0.3251, 0.7343, 10.44), (0.9761, 0.7362, 11.21), (0.6011, 0.5884, 10.2), (1.252, 0.5903, 10.98), (3.9, -0.07752, 14.66), (3.693, 0.0132, 14.75), (3.606, 0.2356, 14.78), (3.69, 0.4594, 14.75), (3.896, 0.5535, 14.66), (4.103, 0.4627, 14.58), (5.848, 0.2425, 17.39), (5.769, 0.4327, 17.41), (5.581, 0.5103, 17.45), (5.395, 0.4299, 17.48), (5.318, 0.2386, 17.49), (5.397, 0.04844, 17.48), (5.585, -0.02917, 17.44), (5.772, 0.05123, 17.41), (6.436, 0.2404, 19.31), (6.4, 0.3285, 19.31), (6.313, 0.3645, 19.33), (6.226, 0.3273, 19.35), (6.191, 0.2386, 19.35), (6.227, 0.1505, 19.35), (6.314, 0.1145, 19.33), (6.401, 0.1518, 19.31), (4.87, -0.05201, 15.91), (4.672, 0.03215, 15.97), (5.063, 0.4491, 15.85), (5.146, 0.2428, 15.82), (4.669, 0.446, 15.97), (4.866, 0.5332, 15.91), (5.066, 0.03523, 15.85), (4.589, 0.2384, 15.99), (2.968, -0.1405, 12.89), (3.19, -0.02786, 12.74), (2.741, 0.5024, 13.03), (3.28, 0.2401, 12.69), (2.651, 0.2345, 13.09), (2.745, -0.03182, 13.03), (3.186, 0.5064, 12.75), (2.963, 0.6151, 12.89), (5.396, 0.5457, 14.71), (5.342, 0.4396, 14.77), (3.1, 0.1351, 12.64), (3.525, 0.204, 13.0), (3.028, -0.03133, 12.75), (3.454, 0.03755, 13.11), (2.892, -0.05451, 12.92), (3.318, 0.01438, 13.28), (2.771, 0.07919, 13.03), (3.197, 0.1481, 13.4), (2.736, 0.2914, 13.04), (3.162, 0.3603, 13.4), (2.807, 0.4579, 12.92), (3.233, 0.5268, 13.28), (2.943, 0.4811, 12.75), (3.369, 0.55, 13.11), (3.065, 0.3474, 12.64), (3.49, 0.4163, 13.0), (5.232, 0.4189, 14.85), (5.133, 0.4959, 14.89), (5.101, 0.6253, 14.88), (5.155, 0.7315, 14.82), (5.264, 0.7521, 14.74), (5.364, 0.6752, 14.7), (6.56, 0.8525, 16.09), (6.529, 0.9612, 16.07), (6.434, 1.022, 16.09), (6.332, 0.9999, 16.13), (6.281, 0.9072, 16.18), (6.312, 0.7984, 16.19), (6.407, 0.7374, 16.17), (6.51, 0.7598, 16.13), (7.056, 1.097, 17.05), (7.041, 1.148, 17.04), (6.997, 1.176, 17.05), (6.95, 1.166, 17.07), (6.926, 1.123, 17.09), (6.941, 1.072, 17.1), (6.985, 1.044, 17.09), (7.032, 1.054, 17.07), (5.875, 0.5468, 15.42), (5.778, 0.6158, 15.46), (6.002, 0.7868, 15.3), (6.034, 0.6677, 15.31), (5.799, 0.8343, 15.39), (5.905, 0.8558, 15.33), (5.981, 0.5683, 15.36), (5.746, 0.7349, 15.44), (4.559, 0.1876, 13.99), (4.673, 0.208, 13.88), (4.483, 0.5662, 13.98), (4.731, 0.3333, 13.8), (4.425, 0.4409, 14.06), (4.456, 0.2841, 14.06), (4.7, 0.4901, 13.8), (4.597, 0.5865, 13.87), (0.2095, 0.328, 18.83), (0.7247, 0.3277, 19.08), (0.2334, 0.17, 18.56), (0.6697, 0.1606, 19.12), (0.1081, 0.1047, 18.66), (0.537, 0.09138, 19.22), (-0.01716, 0.17, 18.75), (0.4043, 0.1606, 19.32), (-0.06904, 0.3277, 18.79), (0.3472, 0.3277, 19.38), (-0.01716, 0.4854, 18.75), (0.369, 0.4948, 19.47), (0.1081, 0.5508, 18.66), (0.4687, 0.564, 19.5), (0.2334, 0.4854, 18.56), (0.6697, 0.4948, 19.12), (2.497, 0.1608, 20.95), (2.565, 0.3364, 20.92), (2.334, 0.08802, 21.01), (2.171, 0.1608, 21.08), (2.104, 0.3364, 21.1), (2.171, 0.512, 21.08), (2.334, 0.5848, 21.01), (2.497, 0.512, 20.95), (2.497, 0.1608, 20.95), (2.565, 0.3364, 20.92), (2.334, 0.08802, 21.01), (2.171, 0.1608, 21.08), (2.104, 0.3364, 21.1), (2.171, 0.512, 21.08), (2.334, 0.5848, 21.01), (2.497, 0.512, 20.95), (3.236, 0.2305, 23.22), (3.276, 0.3345, 23.21), (3.139, 0.1874, 23.26), (3.042, 0.2305, 23.3), (3.002, 0.3345, 23.31), (3.042, 0.4386, 23.3), (3.139, 0.4817, 23.26), (3.236, 0.4386, 23.22), (4.29, 0.2567, 24.86), (4.309, 0.3049, 24.85), (4.245, 0.2368, 24.87), (4.201, 0.2567, 24.89), (4.182, 0.3049, 24.9), (4.201, 0.353, 24.89), (4.245, 0.373, 24.87), (4.29, 0.353, 24.86), (1.509, 0.03765, 20.04), (1.328, 0.1258, 20.15), (1.302, 0.5516, 20.26), (1.458, 0.6398, 20.25), (1.252, 0.3387, 20.2), (1.69, 0.5516, 19.94), (1.69, 0.1258, 19.94), (1.765, 0.3387, 19.89), (2.51, 0.202, 22.2), (2.457, 0.3418, 22.23), (2.77, 0.202, 22.1), (2.64, 0.1441, 22.15), (2.64, 0.5396, 22.15), (2.77, 0.4817, 22.1), (2.51, 0.4817, 22.2), (2.824, 0.3418, 22.08), (3.747, 0.4038, 23.96), (3.776, 0.3277, 23.94), (3.605, 0.4038, 24.01), (3.676, 0.4353, 23.98), (3.605, 0.2516, 24.01), (3.576, 0.3277, 24.02), (3.747, 0.2516, 23.96), (3.676, 0.2201, 23.98), (2.912, 0.4324, 24.13), (2.937, 0.4585, 24.12), (3.042, 0.3437, 23.3), (3.014, 0.3614, 23.45), (3.081, 0.386, 23.3), (3.053, 0.4037, 23.45), (3.138, 0.3883, 23.31), (3.111, 0.406, 23.46), (3.18, 0.349, 23.32), (3.152, 0.3667, 23.47), (3.181, 0.2913, 23.33), (3.153, 0.309, 23.48), (3.141, 0.2489, 23.33), (3.113, 0.2666, 23.48), (3.084, 0.2467, 23.32), (3.056, 0.2644, 23.47), (3.042, 0.2859, 23.31), (3.015, 0.3036, 23.45), (2.973, 0.4593, 24.12), (2.999, 0.4342, 24.12), (3.0, 0.398, 24.12), (2.975, 0.3719, 24.12), (2.939, 0.3712, 24.13), (2.913, 0.3962, 24.13), (2.899, 0.4603, 24.62), (2.899, 0.4294, 24.62), (2.92, 0.4082, 24.61), (2.95, 0.409, 24.6), (2.971, 0.4314, 24.6), (2.971, 0.4622, 24.6), (2.95, 0.4835, 24.61), (2.92, 0.4827, 24.62), (2.955, 0.4524, 24.92), (2.955, 0.4381, 24.91), (2.965, 0.4282, 24.91), (2.978, 0.4286, 24.91), (2.988, 0.439, 24.9), (2.988, 0.4533, 24.91), (2.978, 0.4631, 24.91), (2.964, 0.4627, 24.91), (2.936, 0.4807, 24.35), (2.959, 0.4575, 24.35), (2.881, 0.4221, 24.36), (2.88, 0.4557, 24.36), (2.937, 0.3998, 24.35), (2.904, 0.399, 24.36), (2.903, 0.4799, 24.36), (2.96, 0.424, 24.35), (2.972, 0.4557, 23.82), (2.929, 0.4543, 23.82), (2.974, 0.3515, 23.83), (2.899, 0.4229, 23.82), (3.004, 0.383, 23.83), (3.003, 0.4261, 23.82), (2.9, 0.3798, 23.82), (2.931, 0.3502, 23.83), (-0.7547, 0.2277, 30.14), (-0.7311, 0.2879, 30.15), (0.09574, 0.2277, 28.88), (-0.06472, 0.2277, 29.1), (0.1282, 0.3245, 28.9), (-0.03224, 0.3245, 29.13), (0.2067, 0.3646, 28.96), (0.04619, 0.3646, 29.18), (0.2851, 0.3245, 29.02), (0.1246, 0.3245, 29.24), (0.3176, 0.2277, 29.04), (0.1571, 0.2277, 29.26), (0.2851, 0.1309, 29.02), (0.1246, 0.1309, 29.24), (0.2067, 0.09084, 28.96), (0.04619, 0.09084, 29.18), (0.1282, 0.1309, 28.9), (-0.03224, 0.1309, 29.13), (-0.6739, 0.3129, 30.17), (-0.6167, 0.2879, 30.19), (-0.593, 0.2277, 30.19), (-0.6167, 0.1675, 30.19), (-0.6739, 0.1426, 30.17), (-0.7311, 0.1675, 30.15), (-1.147, 0.2277, 30.94), (-1.126, 0.1763, 30.94), (-1.075, 0.1549, 30.95), (-1.023, 0.1763, 30.95), (-1.002, 0.2277, 30.96), (-1.023, 0.2792, 30.95), (-1.075, 0.3005, 30.95), (-1.126, 0.2792, 30.94), (-1.269, 0.2277, 31.47), (-1.259, 0.2039, 31.47), (-1.235, 0.194, 31.47), (-1.211, 0.2039, 31.47), (-1.202, 0.2277, 31.47), (-1.211, 0.2516, 31.47), (-1.235, 0.2615, 31.47), (-1.259, 0.2516, 31.47), (-0.9111, 0.3067, 30.52), (-0.8569, 0.2836, 30.53), (-0.9653, 0.1719, 30.51), (-0.9877, 0.2277, 30.5), (-0.8569, 0.1719, 30.53), (-0.9111, 0.1488, 30.52), (-0.9653, 0.2836, 30.51), (-0.8345, 0.2277, 30.54), (-0.4566, 0.3297, 29.67), (-0.5192, 0.2998, 29.64), (-0.394, 0.1556, 29.71), (-0.5451, 0.2277, 29.62), (-0.368, 0.2277, 29.72), (-0.394, 0.2998, 29.71), (-0.5192, 0.1556, 29.64), (-0.4566, 0.1258, 29.67), (-1.353, 0.1418, 30.68), (-1.348, 0.1586, 30.69), (-0.903, 0.2057, 30.48), (-0.9853, 0.195, 30.51), (-0.8978, 0.2321, 30.5), (-0.98, 0.2214, 30.54), (-0.8853, 0.2355, 30.53), (-0.9675, 0.2248, 30.57), (-0.8728, 0.214, 30.56), (-0.9551, 0.2034, 30.59), (-0.8677, 0.1802, 30.56), (-0.95, 0.1695, 30.59), (-0.873, 0.1538, 30.54), (-0.9553, 0.1431, 30.57), (-0.8855, 0.1504, 30.51), (-0.9678, 0.1397, 30.54), (-0.8979, 0.1719, 30.48), (-0.9802, 0.1612, 30.52), (-1.335, 0.1617, 30.71), (-1.322, 0.1493, 30.72), (-1.317, 0.1287, 30.72), (-1.322, 0.1119, 30.71), (-1.335, 0.1087, 30.69), (-1.348, 0.1211, 30.68), (-1.598, 0.09347, 30.83), (-1.592, 0.07613, 30.83), (-1.579, 0.0663, 30.84), (-1.565, 0.06973, 30.85), (-1.56, 0.08442, 30.86), (-1.565, 0.1018, 30.86), (-1.579, 0.1116, 30.85), (-1.592, 0.1082, 30.84), (-1.72, 0.05451, 30.95), (-1.718, 0.04648, 30.95), (-1.711, 0.04192, 30.96), (-1.705, 0.04351, 30.96), (-1.703, 0.05032, 30.97), (-1.705, 0.05835, 30.97), (-1.711, 0.06291, 30.96), (-1.718, 0.06132, 30.96), (-1.461, 0.1417, 30.77), (-1.448, 0.1306, 30.78), (-1.474, 0.1037, 30.74), (-1.48, 0.1227, 30.74), (-1.448, 0.0959, 30.76), (-1.461, 0.09261, 30.75), (-1.474, 0.1385, 30.75), (-1.443, 0.1116, 30.78), (-1.191, 0.1982, 30.61), (-1.203, 0.1952, 30.59), (-1.179, 0.1379, 30.62), (-1.208, 0.1753, 30.58), (-1.174, 0.1577, 30.63), (-1.179, 0.1827, 30.63), (-1.203, 0.1503, 30.58), (-1.191, 0.1348, 30.59), (1.259, -0.01774, 31.99), (1.221, -0.08502, 32.0), (0.148, 0.2279, 30.59), (0.3561, 0.1829, 30.84), (0.09542, 0.1179, 30.62), (0.3035, 0.07289, 30.86), (0.001869, 0.07928, 30.69), (0.21, 0.03425, 30.94), (-0.07784, 0.1346, 30.77), (0.1302, 0.08959, 31.01), (-0.09701, 0.2515, 30.81), (0.1111, 0.2065, 31.05), (-0.04444, 0.3615, 30.78), (0.1636, 0.3165, 31.03), (0.04909, 0.4002, 30.71), (0.2572, 0.3551, 30.96), (0.1288, 0.3448, 30.63), (0.3369, 0.2998, 30.88), (1.152, -0.1063, 32.03), (1.091, -0.06912, 32.06), (1.074, 0.004763, 32.07), (1.111, 0.07204, 32.07), (1.181, 0.09332, 32.04), (1.242, 0.05613, 32.01), (1.79, -0.149, 32.9), (1.775, -0.08538, 32.91), (1.719, -0.05238, 32.92), (1.656, -0.06936, 32.93), (1.623, -0.1264, 32.93), (1.638, -0.19, 32.92), (1.694, -0.223, 32.91), (1.757, -0.2061, 32.9), (1.981, -0.2128, 33.51), (1.974, -0.1833, 33.51), (1.948, -0.168, 33.52), (1.919, -0.1759, 33.52), (1.903, -0.2023, 33.52), (1.911, -0.2318, 33.52), (1.936, -0.2471, 33.51), (1.966, -0.2393, 33.51), (1.463, -0.1678, 32.42), (1.404, -0.1327, 32.44), (1.548, -0.01773, 32.41), (1.564, -0.0865, 32.4), (1.424, -0.00177, 32.45), (1.49, 0.01737, 32.43), (1.529, -0.1486, 32.4), (1.388, -0.06392, 32.46), (0.8491, -0.04887, 31.46), (0.9245, -0.02146, 31.42), (0.8089, 0.1627, 31.52), (0.966, 0.0599, 31.41), (0.7674, 0.08139, 31.54), (0.7841, -0.00627, 31.51), (0.9494, 0.1476, 31.43), (0.8843, 0.1902, 31.48), (0.4196, 0.3069, 23.34), (0.1723, 0.3069, 23.57), (0.3862, 0.188, 23.3), (0.1389, 0.188, 23.53), (0.3055, 0.1387, 23.22), (0.05826, 0.1387, 23.45), (0.2249, 0.188, 23.13), (-0.02239, 0.188, 23.36), (0.1915, 0.3069, 23.09), (-0.05579, 0.3069, 23.32), (0.2249, 0.4259, 23.13), (-0.02239, 0.4259, 23.36), (0.3055, 0.4751, 23.22), (0.05826, 0.4751, 23.45), (0.3862, 0.4259, 23.3), (0.1389, 0.4259, 23.53), (-1.562, 0.2257, 24.72), (-1.532, 0.3174, 24.75), (-1.632, 0.1878, 24.66), (-1.703, 0.2257, 24.61), (-1.733, 0.3174, 24.58), (-1.703, 0.409, 24.61), (-1.632, 0.447, 24.66), (-1.562, 0.409, 24.72), (-2.439, 0.2451, 25.8), (-2.416, 0.3069, 25.81), (-2.494, 0.2195, 25.77), (-2.549, 0.2451, 25.74), (-2.571, 0.3069, 25.73), (-2.549, 0.3687, 25.74), (-2.494, 0.3943, 25.77), (-2.439, 0.3687, 25.8), (-3.209, 0.4136, 26.69), (-3.204, 0.4256, 26.69), (-3.219, 0.4087, 26.68), (-3.23, 0.4136, 26.68), (-3.234, 0.4256, 26.68), (-3.23, 0.4376, 26.68), (-3.219, 0.4426, 26.68), (-3.209, 0.4376, 26.69), (-1.884, 0.4221, 25.27), (-1.817, 0.3884, 25.31), (-1.979, 0.3069, 25.2), (-1.951, 0.3884, 25.22), (-1.884, 0.1917, 25.27), (-1.951, 0.2254, 25.22), (-1.789, 0.3069, 25.33), (-1.817, 0.2254, 25.31), (-0.8265, 0.158, 23.94), (-0.9023, 0.2016, 23.87), (-0.9023, 0.4122, 23.87), (-0.8265, 0.4558, 23.94), (-0.9337, 0.3069, 23.84), (-0.7507, 0.4122, 24.01), (-0.7507, 0.2016, 24.01), (-0.7194, 0.3069, 24.04), (-2.12, 0.2836, 25.96), (-2.134, 0.2554, 25.96), (-1.655, 0.2877, 25.0), (-1.731, 0.2843, 25.15), (-1.68, 0.2316, 24.99), (-1.756, 0.2282, 25.13), (-1.734, 0.2125, 24.96), (-1.809, 0.2091, 25.11), (-1.784, 0.2417, 24.93), (-1.86, 0.2382, 25.08), (-1.802, 0.302, 24.93), (-1.877, 0.2985, 25.07), (-1.776, 0.3581, 24.94), (-1.852, 0.3546, 25.09), (-1.723, 0.3772, 24.97), (-1.798, 0.3737, 25.12), (-1.673, 0.348, 24.99), (-1.748, 0.3446, 25.14), (-2.163, 0.2456, 25.95), (-2.19, 0.2602, 25.94), (-2.199, 0.2904, 25.94), (-2.186, 0.3187, 25.94), (-2.157, 0.3284, 25.95), (-2.13, 0.3139, 25.96), (-2.432, 0.2612, 26.48), (-2.435, 0.2853, 26.47), (-2.445, 0.2956, 26.45), (-2.455, 0.286, 26.42), (-2.461, 0.2621, 26.42), (-2.458, 0.238, 26.42), (-2.448, 0.2278, 26.45), (-2.437, 0.2374, 26.47), (-2.787, 0.2802, 26.84), (-2.788, 0.2877, 26.83), (-2.791, 0.2909, 26.83), (-2.795, 0.2879, 26.82), (-2.796, 0.2805, 26.82), (-2.795, 0.2731, 26.82), (-2.792, 0.2699, 26.83), (-2.789, 0.2729, 26.83), (-1.916, 0.339, 25.49), (-1.924, 0.2163, 25.48), (-1.883, 0.2306, 25.5), (-1.956, 0.3247, 25.47), (-1.864, 0.2724, 25.51), (-1.877, 0.3173, 25.5), (-1.976, 0.2828, 25.46), (-1.962, 0.2379, 25.46), (-2.3, 0.3055, 26.22), (-2.272, 0.3153, 26.23), (-2.25, 0.2408, 26.24), (-2.278, 0.231, 26.23), (-2.246, 0.3004, 26.24), (-2.313, 0.2767, 26.21), (-2.237, 0.2696, 26.25), (-2.304, 0.2459, 26.21), (-2.599, 0.244, 26.6), (-2.607, 0.2525, 26.59), (-2.609, 0.2724, 26.58), (-2.605, 0.2921, 26.59), (-2.596, 0.3001, 26.6), (-2.588, 0.2916, 26.62), (-2.59, 0.252, 26.62), (-2.586, 0.2717, 26.63)], [], [(0, 1, 3, 2), (2, 3, 5, 4), (4, 5, 7, 6), (6, 7, 9, 8), (8, 9, 11, 10), (10, 11, 13, 12), (9, 7, 19, 20), (12, 13, 15, 14), (14, 15, 1, 0), (0, 2, 4, 6, 8, 10, 12, 14), (17, 23, 31, 25), (15, 13, 22, 23), (5, 3, 16, 18), (11, 9, 20, 21), (1, 15, 23, 17), (3, 1, 17, 16), (7, 5, 18, 19), (13, 11, 21, 22), (24, 25, 31, 30, 29, 28, 27, 26), (22, 21, 29, 30), (20, 19, 27, 28), (18, 16, 24, 26), (23, 22, 30, 31), (21, 20, 28, 29), (19, 18, 26, 27), (16, 17, 25, 24), (32, 33, 35, 34), (34, 35, 37, 36), (36, 37, 39, 38), (38, 39, 41, 40), (40, 41, 43, 42), (42, 43, 45, 44), (81, 80, 50, 51), (44, 45, 47, 46), (46, 47, 33, 32), (32, 34, 36, 38, 40, 42, 44, 46), (55, 54, 62, 63), (83, 82, 53, 54), (84, 81, 51, 52), (85, 83, 54, 55), (80, 86, 48, 50), (82, 84, 52, 53), (87, 85, 55, 49), (86, 87, 49, 48), (89, 88, 67, 68), (53, 52, 60, 61), (51, 50, 58, 59), (48, 49, 57, 56), (49, 55, 63, 57), (54, 53, 61, 62), (52, 51, 59, 60), (50, 48, 56, 58), (97, 96, 79, 73), (91, 90, 64, 66), (93, 92, 70, 71), (94, 89, 68, 69), (88, 91, 66, 67), (90, 95, 65, 64), (95, 93, 71, 65), (92, 94, 69, 70), (72, 73, 79, 78, 77, 76, 75, 74), (99, 98, 77, 78), (101, 100, 75, 76), (103, 102, 72, 74), (96, 99, 78, 79), (98, 101, 76, 77), (100, 103, 74, 75), (102, 97, 73, 72), (35, 33, 87, 86), (33, 47, 85, 87), (43, 41, 84, 82), (37, 35, 86, 80), (47, 45, 83, 85), (41, 39, 81, 84), (45, 43, 82, 83), (39, 37, 80, 81), (62, 61, 94, 92), (57, 63, 93, 95), (56, 57, 95, 90), (59, 58, 91, 88), (61, 60, 89, 94), (63, 62, 92, 93), (58, 56, 90, 91), (60, 59, 88, 89), (64, 65, 97, 102), (67, 66, 103, 100), (69, 68, 101, 98), (71, 70, 99, 96), (66, 64, 102, 103), (68, 67, 100, 101), (70, 69, 98, 99), (65, 71, 96, 97), (148, 145, 135, 134), (155, 153, 127, 104), (106, 107, 109, 108), (149, 151, 130, 129), (152, 154, 123, 124), (108, 109, 111, 110), (144, 149, 129, 128), (153, 156, 126, 127), (110, 111, 113, 112), (146, 148, 134, 133), (154, 158, 122, 123), (112, 113, 115, 114), (147, 146, 133, 132), (159, 155, 104, 105), (114, 115, 117, 116), (161, 160, 143, 142), (156, 157, 125, 126), (116, 117, 119, 118), (158, 159, 105, 122), (145, 144, 128, 135), (118, 119, 121, 120), (151, 150, 131, 130), (157, 152, 124, 125), (120, 121, 107, 106), (106, 108, 110, 112, 114, 116, 118, 120), (150, 147, 132, 131), (143, 136, 137, 138, 139, 140, 141, 142), (163, 162, 141, 140), (165, 164, 139, 138), (167, 166, 137, 136), (160, 167, 136, 143), (162, 161, 142, 141), (164, 163, 140, 139), (166, 165, 138, 137), (125, 124, 147, 150), (126, 125, 150, 151), (105, 104, 144, 145), (124, 123, 146, 147), (123, 122, 148, 146), (104, 127, 149, 144), (127, 126, 151, 149), (122, 105, 145, 148), (117, 115, 152, 157), (111, 109, 159, 158), (119, 117, 157, 156), (109, 107, 155, 159), (113, 111, 158, 154), (121, 119, 156, 153), (115, 113, 154, 152), (107, 121, 153, 155), (129, 130, 165, 166), (131, 132, 163, 164), (133, 134, 161, 162), (135, 128, 167, 160), (128, 129, 166, 167), (130, 131, 164, 165), (132, 133, 162, 163), (134, 135, 160, 161), (212, 215, 196, 195), (217, 219, 168, 169), (170, 171, 173, 172), (214, 211, 192, 199), (223, 218, 189, 190), (172, 173, 175, 174), (208, 214, 199, 198), (216, 217, 169, 186), (174, 175, 177, 176), (213, 212, 195, 194), (218, 220, 188, 189), (176, 177, 179, 178), (211, 210, 193, 192), (219, 222, 191, 168), (178, 179, 181, 180), (199, 192, 200, 207), (220, 221, 187, 188), (180, 181, 183, 182), (222, 223, 190, 191), (209, 208, 198, 197), (182, 183, 185, 184), (210, 213, 194, 193), (221, 216, 186, 187), (184, 185, 171, 170), (170, 172, 174, 176, 178, 180, 182, 184), (215, 209, 197, 196), (207, 200, 201, 202, 203, 204, 205, 206), (197, 198, 206, 205), (195, 196, 204, 203), (193, 194, 202, 201), (198, 199, 207, 206), (196, 197, 205, 204), (194, 195, 203, 202), (192, 193, 201, 200), (188, 187, 209, 215), (191, 190, 213, 210), (187, 186, 208, 209), (168, 191, 210, 211), (190, 189, 212, 213), (186, 169, 214, 208), (169, 168, 211, 214), (189, 188, 215, 212), (177, 175, 216, 221), (185, 183, 223, 222), (179, 177, 221, 220), (171, 185, 222, 219), (181, 179, 220, 218), (175, 173, 217, 216), (183, 181, 218, 223), (173, 171, 219, 217), (224, 225, 227, 226), (226, 227, 229, 228), (228, 229, 231, 230), (230, 231, 233, 232), (232, 233, 235, 234), (234, 235, 237, 236), (273, 272, 243, 244), (236, 237, 239, 238), (238, 239, 225, 224), (224, 226, 228, 230, 232, 234, 236, 238), (265, 264, 250, 251), (275, 274, 246, 247), (277, 276, 240, 242), (278, 273, 244, 245), (279, 275, 247, 241), (276, 279, 241, 240), (272, 277, 242, 243), (274, 278, 245, 246), (505, 504, 262, 263), (267, 266, 249, 248), (266, 268, 255, 249), (270, 269, 253, 254), (271, 265, 251, 252), (264, 267, 248, 250), (268, 270, 254, 255), (269, 271, 252, 253), (256, 257, 263, 262, 261, 260, 259, 258), (507, 506, 260, 261), (509, 508, 258, 259), (511, 510, 257, 256), (510, 505, 263, 257), (504, 507, 261, 262), (506, 509, 259, 260), (508, 511, 256, 258), (245, 244, 271, 269), (247, 246, 270, 268), (242, 240, 267, 264), (244, 243, 265, 271), (246, 245, 269, 270), (241, 247, 268, 266), (240, 241, 266, 267), (243, 242, 264, 265), (237, 235, 278, 274), (231, 229, 277, 272), (227, 225, 279, 276), (225, 239, 275, 279), (235, 233, 273, 278), (229, 227, 276, 277), (239, 237, 274, 275), (233, 231, 272, 273), (324, 327, 308, 307), (329, 331, 280, 281), (282, 283, 285, 284), (326, 323, 304, 311), (335, 330, 301, 302), (284, 285, 287, 286), (320, 326, 311, 310), (328, 329, 281, 298), (286, 287, 289, 288), (325, 324, 307, 306), (330, 332, 300, 301), (288, 289, 291, 290), (323, 322, 305, 304), (331, 334, 303, 280), (290, 291, 293, 292), (311, 304, 312, 319), (332, 333, 299, 300), (292, 293, 295, 294), (334, 335, 302, 303), (321, 320, 310, 309), (294, 295, 297, 296), (322, 325, 306, 305), (333, 328, 298, 299), (296, 297, 283, 282), (282, 284, 286, 288, 290, 292, 294, 296), (327, 321, 309, 308), (319, 312, 313, 314, 315, 316, 317, 318), (309, 310, 318, 317), (307, 308, 316, 315), (305, 306, 314, 313), (310, 311, 319, 318), (308, 309, 317, 316), (306, 307, 315, 314), (304, 305, 313, 312), (300, 299, 321, 327), (303, 302, 325, 322), (299, 298, 320, 321), (280, 303, 322, 323), (302, 301, 324, 325), (298, 281, 326, 320), (281, 280, 323, 326), (301, 300, 327, 324), (289, 287, 328, 333), (297, 295, 335, 334), (291, 289, 333, 332), (283, 297, 334, 331), (293, 291, 332, 330), (287, 285, 329, 328), (295, 293, 330, 335), (285, 283, 331, 329), (380, 383, 364, 363), (385, 387, 336, 337), (338, 339, 341, 340), (382, 379, 360, 367), (391, 386, 357, 358), (340, 341, 343, 342), (376, 382, 367, 366), (384, 385, 337, 354), (342, 343, 345, 344), (381, 380, 363, 362), (386, 388, 356, 357), (344, 345, 347, 346), (379, 378, 361, 360), (387, 390, 359, 336), (346, 347, 349, 348), (367, 360, 368, 375), (388, 389, 355, 356), (348, 349, 351, 350), (390, 391, 358, 359), (377, 376, 366, 365), (350, 351, 353, 352), (378, 381, 362, 361), (389, 384, 354, 355), (352, 353, 339, 338), (338, 340, 342, 344, 346, 348, 350, 352), (383, 377, 365, 364), (375, 368, 369, 370, 371, 372, 373, 374), (365, 366, 374, 373), (363, 364, 372, 371), (361, 362, 370, 369), (366, 367, 375, 374), (364, 365, 373, 372), (362, 363, 371, 370), (360, 361, 369, 368), (356, 355, 377, 383), (359, 358, 381, 378), (355, 354, 376, 377), (336, 359, 378, 379), (358, 357, 380, 381), (354, 337, 382, 376), (337, 336, 379, 382), (357, 356, 383, 380), (345, 343, 384, 389), (353, 351, 391, 390), (347, 345, 389, 388), (339, 353, 390, 387), (349, 347, 388, 386), (343, 341, 385, 384), (351, 349, 386, 391), (341, 339, 387, 385), (392, 393, 395, 394), (394, 395, 397, 396), (396, 397, 399, 398), (398, 399, 401, 400), (400, 401, 403, 402), (402, 403, 405, 404), (441, 440, 411, 412), (404, 405, 407, 406), (406, 407, 393, 392), (392, 394, 396, 398, 400, 402, 404, 406), (433, 432, 418, 419), (443, 442, 414, 415), (445, 444, 408, 410), (446, 441, 412, 413), (447, 443, 415, 409), (444, 447, 409, 408), (440, 445, 410, 411), (442, 446, 413, 414), (423, 422, 430, 431), (435, 434, 417, 416), (434, 436, 423, 417), (438, 437, 421, 422), (439, 433, 419, 420), (432, 435, 416, 418), (436, 438, 422, 423), (437, 439, 420, 421), (424, 425, 431, 430, 429, 428, 427, 426), (421, 420, 428, 429), (419, 418, 426, 427), (416, 417, 425, 424), (417, 423, 431, 425), (422, 421, 429, 430), (420, 419, 427, 428), (418, 416, 424, 426), (413, 412, 439, 437), (415, 414, 438, 436), (410, 408, 435, 432), (412, 411, 433, 439), (414, 413, 437, 438), (409, 415, 436, 434), (408, 409, 434, 435), (411, 410, 432, 433), (405, 403, 446, 442), (399, 397, 445, 440), (395, 393, 447, 444), (393, 407, 443, 447), (403, 401, 441, 446), (397, 395, 444, 445), (407, 405, 442, 443), (401, 399, 440, 441), (492, 495, 476, 475), (497, 499, 448, 449), (450, 451, 453, 452), (494, 491, 472, 479), (503, 498, 469, 470), (452, 453, 455, 454), (488, 494, 479, 478), (496, 497, 449, 466), (454, 455, 457, 456), (493, 492, 475, 474), (498, 500, 468, 469), (456, 457, 459, 458), (491, 490, 473, 472), (499, 502, 471, 448), (458, 459, 461, 460), (479, 472, 480, 487), (500, 501, 467, 468), (460, 461, 463, 462), (502, 503, 470, 471), (489, 488, 478, 477), (462, 463, 465, 464), (490, 493, 474, 473), (501, 496, 466, 467), (464, 465, 451, 450), (450, 452, 454, 456, 458, 460, 462, 464), (495, 489, 477, 476), (487, 480, 481, 482, 483, 484, 485, 486), (477, 478, 486, 485), (475, 476, 484, 483), (473, 474, 482, 481), (478, 479, 487, 486), (476, 477, 485, 484), (474, 475, 483, 482), (472, 473, 481, 480), (468, 467, 489, 495), (471, 470, 493, 490), (467, 466, 488, 489), (448, 471, 490, 491), (470, 469, 492, 493), (466, 449, 494, 488), (449, 448, 491, 494), (469, 468, 495, 492), (457, 455, 496, 501), (465, 463, 503, 502), (459, 457, 501, 500), (451, 465, 502, 499), (461, 459, 500, 498), (455, 453, 497, 496), (463, 461, 498, 503), (453, 451, 499, 497), (250, 248, 511, 508), (252, 251, 509, 506), (254, 253, 507, 504), (249, 255, 505, 510), (248, 249, 510, 511), (251, 250, 508, 509), (253, 252, 506, 507), (255, 254, 504, 505), (556, 559, 540, 539), (561, 563, 512, 513), (514, 515, 517, 516), (558, 555, 536, 543), (567, 562, 533, 534), (516, 517, 519, 518), (552, 558, 543, 542), (560, 561, 513, 530), (518, 519, 521, 520), (557, 556, 539, 538), (562, 564, 532, 533), (520, 521, 523, 522), (555, 554, 537, 536), (563, 566, 535, 512), (522, 523, 525, 524), (543, 536, 544, 551), (564, 565, 531, 532), (524, 525, 527, 526), (566, 567, 534, 535), (553, 552, 542, 541), (526, 527, 529, 528), (554, 557, 538, 537), (565, 560, 530, 531), (528, 529, 515, 514), (514, 516, 518, 520, 522, 524, 526, 528), (559, 553, 541, 540), (551, 544, 545, 546, 547, 548, 549, 550), (541, 542, 550, 549), (539, 540, 548, 547), (537, 538, 546, 545), (542, 543, 551, 550), (540, 541, 549, 548), (538, 539, 547, 546), (536, 537, 545, 544), (532, 531, 553, 559), (535, 534, 557, 554), (531, 530, 552, 553), (512, 535, 554, 555), (534, 533, 556, 557), (530, 513, 558, 552), (513, 512, 555, 558), (533, 532, 559, 556), (521, 519, 560, 565), (529, 527, 567, 566), (523, 521, 565, 564), (515, 529, 566, 563), (525, 523, 564, 562), (519, 517, 561, 560), (527, 525, 562, 567), (517, 515, 563, 561), (568, 569, 571, 570), (570, 571, 573, 572), (572, 573, 575, 574), (574, 575, 577, 576), (576, 577, 579, 578), (578, 579, 581, 580), (617, 616, 586, 587), (580, 581, 583, 582), (582, 583, 569, 568), (568, 570, 572, 574, 576, 578, 580, 582), (591, 590, 598, 599), (619, 618, 589, 590), (620, 617, 587, 588), (621, 619, 590, 591), (616, 622, 584, 586), (618, 620, 588, 589), (623, 621, 591, 585), (622, 623, 585, 584), (625, 624, 603, 604), (589, 588, 596, 597), (587, 586, 594, 595), (584, 585, 593, 592), (585, 591, 599, 593), (590, 589, 597, 598), (588, 587, 595, 596), (586, 584, 592, 594), (633, 632, 615, 609), (627, 626, 600, 602), (629, 628, 606, 607), (630, 625, 604, 605), (624, 627, 602, 603), (626, 631, 601, 600), (631, 629, 607, 601), (628, 630, 605, 606), (608, 609, 615, 614, 613, 612, 611, 610), (635, 634, 613, 614), (637, 636, 611, 612), (639, 638, 608, 610), (632, 635, 614, 615), (634, 637, 612, 613), (636, 639, 610, 611), (638, 633, 609, 608), (571, 569, 623, 622), (569, 583, 621, 623), (579, 577, 620, 618), (573, 571, 622, 616), (583, 581, 619, 621), (577, 575, 617, 620), (581, 579, 618, 619), (575, 573, 616, 617), (598, 597, 630, 628), (593, 599, 629, 631), (592, 593, 631, 626), (595, 594, 627, 624), (597, 596, 625, 630), (599, 598, 628, 629), (594, 592, 626, 627), (596, 595, 624, 625), (600, 601, 633, 638), (603, 602, 639, 636), (605, 604, 637, 634), (607, 606, 635, 632), (602, 600, 638, 639), (604, 603, 636, 637), (606, 605, 634, 635), (601, 607, 632, 633), (684, 687, 668, 667), (689, 691, 640, 641), (642, 643, 645, 644), (686, 683, 664, 671), (695, 690, 661, 662), (644, 645, 647, 646), (680, 686, 671, 670), (688, 689, 641, 658), (646, 647, 649, 648), (685, 684, 667, 666), (690, 692, 660, 661), (648, 649, 651, 650), (683, 682, 665, 664), (691, 694, 663, 640), (650, 651, 653, 652), (671, 664, 672, 679), (692, 693, 659, 660), (652, 653, 655, 654), (694, 695, 662, 663), (681, 680, 670, 669), (654, 655, 657, 656), (682, 685, 666, 665), (693, 688, 658, 659), (656, 657, 643, 642), (642, 644, 646, 648, 650, 652, 654, 656), (687, 681, 669, 668), (679, 672, 673, 674, 675, 676, 677, 678), (669, 670, 678, 677), (667, 668, 676, 675), (665, 666, 674, 673), (670, 671, 679, 678), (668, 669, 677, 676), (666, 667, 675, 674), (664, 665, 673, 672), (660, 659, 681, 687), (663, 662, 685, 682), (659, 658, 680, 681), (640, 663, 682, 683), (662, 661, 684, 685), (658, 641, 686, 680), (641, 640, 683, 686), (661, 660, 687, 684), (649, 647, 688, 693), (657, 655, 695, 694), (651, 649, 693, 692), (643, 657, 694, 691), (653, 651, 692, 690), (647, 645, 689, 688), (655, 653, 690, 695), (645, 643, 691, 689), (740, 743, 724, 723), (745, 747, 696, 697), (698, 699, 701, 700), (742, 739, 720, 727), (751, 746, 717, 718), (700, 701, 703, 702), (736, 742, 727, 726), (744, 745, 697, 714), (702, 703, 705, 704), (741, 740, 723, 722), (746, 748, 716, 717), (704, 705, 707, 706), (739, 738, 721, 720), (747, 750, 719, 696), (706, 707, 709, 708), (727, 720, 728, 735), (748, 749, 715, 716), (708, 709, 711, 710), (750, 751, 718, 719), (737, 736, 726, 725), (710, 711, 713, 712), (738, 741, 722, 721), (749, 744, 714, 715), (712, 713, 699, 698), (698, 700, 702, 704, 706, 708, 710, 712), (743, 737, 725, 724), (735, 728, 729, 730, 731, 732, 733, 734), (725, 726, 734, 733), (723, 724, 732, 731), (721, 722, 730, 729), (726, 727, 735, 734), (724, 725, 733, 732), (722, 723, 731, 730), (720, 721, 729, 728), (716, 715, 737, 743), (719, 718, 741, 738), (715, 714, 736, 737), (696, 719, 738, 739), (718, 717, 740, 741), (714, 697, 742, 736), (697, 696, 739, 742), (717, 716, 743, 740), (705, 703, 744, 749), (713, 711, 751, 750), (707, 705, 749, 748), (699, 713, 750, 747), (709, 707, 748, 746), (703, 701, 745, 744), (711, 709, 746, 751), (701, 699, 747, 745), (752, 753, 755, 754), (754, 755, 757, 756), (756, 757, 759, 758), (758, 759, 761, 760), (760, 761, 763, 762), (762, 763, 765, 764), (801, 800, 770, 771), (764, 765, 767, 766), (766, 767, 753, 752), (752, 754, 756, 758, 760, 762, 764, 766), (775, 774, 782, 783), (803, 802, 773, 774), (804, 801, 771, 772), (805, 803, 774, 775), (800, 806, 768, 770), (802, 804, 772, 773), (807, 805, 775, 769), (806, 807, 769, 768), (809, 808, 787, 788), (773, 772, 780, 781), (771, 770, 778, 779), (768, 769, 777, 776), (769, 775, 783, 777), (774, 773, 781, 782), (772, 771, 779, 780), (770, 768, 776, 778), (817, 816, 799, 793), (811, 810, 784, 786), (813, 812, 790, 791), (814, 809, 788, 789), (808, 811, 786, 787), (810, 815, 785, 784), (815, 813, 791, 785), (812, 814, 789, 790), (792, 793, 799, 798, 797, 796, 795, 794), (819, 818, 797, 798), (821, 820, 795, 796), (823, 822, 792, 794), (816, 819, 798, 799), (818, 821, 796, 797), (820, 823, 794, 795), (822, 817, 793, 792), (755, 753, 807, 806), (753, 767, 805, 807), (763, 761, 804, 802), (757, 755, 806, 800), (767, 765, 803, 805), (761, 759, 801, 804), (765, 763, 802, 803), (759, 757, 800, 801), (782, 781, 814, 812), (777, 783, 813, 815), (776, 777, 815, 810), (779, 778, 811, 808), (781, 780, 809, 814), (783, 782, 812, 813), (778, 776, 810, 811), (780, 779, 808, 809), (784, 785, 817, 822), (787, 786, 823, 820), (789, 788, 821, 818), (791, 790, 819, 816), (786, 784, 822, 823), (788, 787, 820, 821), (790, 789, 818, 819), (785, 791, 816, 817), (868, 871, 852, 851), (873, 875, 824, 825), (826, 827, 829, 828), (870, 867, 848, 855), (879, 874, 845, 846), (828, 829, 831, 830), (864, 870, 855, 854), (872, 873, 825, 842), (830, 831, 833, 832), (869, 868, 851, 850), (874, 876, 844, 845), (832, 833, 835, 834), (867, 866, 849, 848), (875, 878, 847, 824), (834, 835, 837, 836), (855, 848, 856, 863), (876, 877, 843, 844), (836, 837, 839, 838), (878, 879, 846, 847), (865, 864, 854, 853), (838, 839, 841, 840), (866, 869, 850, 849), (877, 872, 842, 843), (840, 841, 827, 826), (826, 828, 830, 832, 834, 836, 838, 840), (871, 865, 853, 852), (863, 856, 857, 858, 859, 860, 861, 862), (853, 854, 862, 861), (851, 852, 860, 859), (849, 850, 858, 857), (854, 855, 863, 862), (852, 853, 861, 860), (850, 851, 859, 858), (848, 849, 857, 856), (844, 843, 865, 871), (847, 846, 869, 866), (843, 842, 864, 865), (824, 847, 866, 867), (846, 845, 868, 869), (842, 825, 870, 864), (825, 824, 867, 870), (845, 844, 871, 868), (833, 831, 872, 877), (841, 839, 879, 878), (835, 833, 877, 876), (827, 841, 878, 875), (837, 835, 876, 874), (831, 829, 873, 872), (839, 837, 874, 879), (829, 827, 875, 873), (924, 927, 908, 907), (929, 931, 880, 881), (882, 883, 885, 884), (926, 923, 904, 911), (935, 930, 901, 902), (884, 885, 887, 886), (920, 926, 911, 910), (928, 929, 881, 898), (886, 887, 889, 888), (925, 924, 907, 906), (930, 932, 900, 901), (888, 889, 891, 890), (923, 922, 905, 904), (931, 934, 903, 880), (890, 891, 893, 892), (911, 904, 912, 919), (932, 933, 899, 900), (892, 893, 895, 894), (934, 935, 902, 903), (921, 920, 910, 909), (894, 895, 897, 896), (922, 925, 906, 905), (933, 928, 898, 899), (896, 897, 883, 882), (882, 884, 886, 888, 890, 892, 894, 896), (927, 921, 909, 908), (919, 912, 913, 914, 915, 916, 917, 918), (909, 910, 918, 917), (907, 908, 916, 915), (905, 906, 914, 913), (910, 911, 919, 918), (908, 909, 917, 916), (906, 907, 915, 914), (904, 905, 913, 912), (900, 899, 921, 927), (903, 902, 925, 922), (899, 898, 920, 921), (880, 903, 922, 923), (902, 901, 924, 925), (898, 881, 926, 920), (881, 880, 923, 926), (901, 900, 927, 924), (889, 887, 928, 933), (897, 895, 935, 934), (891, 889, 933, 932), (883, 897, 934, 931), (893, 891, 932, 930), (887, 885, 929, 928), (895, 893, 930, 935), (885, 883, 931, 929), (980, 983, 964, 963), (985, 987, 936, 937), (938, 939, 941, 940), (982, 979, 960, 967), (991, 986, 957, 958), (940, 941, 943, 942), (976, 982, 967, 966), (984, 985, 937, 954), (942, 943, 945, 944), (981, 980, 963, 962), (986, 988, 956, 957), (944, 945, 947, 946), (979, 978, 961, 960), (987, 990, 959, 936), (946, 947, 949, 948), (967, 960, 968, 975), (988, 989, 955, 956), (948, 949, 951, 950), (990, 991, 958, 959), (977, 976, 966, 965), (950, 951, 953, 952), (978, 981, 962, 961), (989, 984, 954, 955), (952, 953, 939, 938), (938, 940, 942, 944, 946, 948, 950, 952), (983, 977, 965, 964), (975, 968, 969, 970, 971, 972, 973, 974), (965, 966, 974, 973), (963, 964, 972, 971), (961, 962, 970, 969), (966, 967, 975, 974), (964, 965, 973, 972), (962, 963, 971, 970), (960, 961, 969, 968), (956, 955, 977, 983), (959, 958, 981, 978), (955, 954, 976, 977), (936, 959, 978, 979), (958, 957, 980, 981), (954, 937, 982, 976), (937, 936, 979, 982), (957, 956, 983, 980), (945, 943, 984, 989), (953, 951, 991, 990), (947, 945, 989, 988), (939, 953, 990, 987), (949, 947, 988, 986), (943, 941, 985, 984), (951, 949, 986, 991), (941, 939, 987, 985), (1036, 1039, 1020, 1019), (1041, 1043, 992, 993), (994, 995, 997, 996), (1038, 1035, 1016, 1023), (1047, 1042, 1013, 1014), (996, 997, 999, 998), (1032, 1038, 1023, 1022), (1040, 1041, 993, 1010), (998, 999, 1001, 1000), (1037, 1036, 1019, 1018), (1042, 1044, 1012, 1013), (1000, 1001, 1003, 1002), (1035, 1034, 1017, 1016), (1043, 1046, 1015, 992), (1002, 1003, 1005, 1004), (1023, 1016, 1024, 1031), (1044, 1045, 1011, 1012), (1004, 1005, 1007, 1006), (1046, 1047, 1014, 1015), (1033, 1032, 1022, 1021), (1006, 1007, 1009, 1008), (1034, 1037, 1018, 1017), (1045, 1040, 1010, 1011), (1008, 1009, 995, 994), (994, 996, 998, 1000, 1002, 1004, 1006, 1008), (1039, 1033, 1021, 1020), (1031, 1024, 1025, 1026, 1027, 1028, 1029, 1030), (1021, 1022, 1030, 1029), (1019, 1020, 1028, 1027), (1017, 1018, 1026, 1025), (1022, 1023, 1031, 1030), (1020, 1021, 1029, 1028), (1018, 1019, 1027, 1026), (1016, 1017, 1025, 1024), (1012, 1011, 1033, 1039), (1015, 1014, 1037, 1034), (1011, 1010, 1032, 1033), (992, 1015, 1034, 1035), (1014, 1013, 1036, 1037), (1010, 993, 1038, 1032), (993, 992, 1035, 1038), (1013, 1012, 1039, 1036), (1001, 999, 1040, 1045), (1009, 1007, 1047, 1046), (1003, 1001, 1045, 1044), (995, 1009, 1046, 1043), (1005, 1003, 1044, 1042), (999, 997, 1041, 1040), (1007, 1005, 1042, 1047), (997, 995, 1043, 1041), (1048, 1049, 1051, 1050), (1050, 1051, 1053, 1052), (1052, 1053, 1055, 1054), (1054, 1055, 1057, 1056), (1056, 1057, 1059, 1058), (1058, 1059, 1061, 1060), (1097, 1096, 1066, 1067), (1060, 1061, 1063, 1062), (1062, 1063, 1049, 1048), (1048, 1050, 1052, 1054, 1056, 1058, 1060, 1062), (1071, 1070, 1078, 1079), (1099, 1098, 1069, 1070), (1100, 1097, 1067, 1068), (1101, 1099, 1070, 1071), (1096, 1102, 1064, 1066), (1098, 1100, 1068, 1069), (1103, 1101, 1071, 1065), (1102, 1103, 1065, 1064), (1105, 1104, 1083, 1084), (1069, 1068, 1076, 1077), (1067, 1066, 1074, 1075), (1064, 1065, 1073, 1072), (1065, 1071, 1079, 1073), (1070, 1069, 1077, 1078), (1068, 1067, 1075, 1076), (1066, 1064, 1072, 1074), (1113, 1112, 1095, 1089), (1107, 1106, 1080, 1082), (1109, 1108, 1086, 1087), (1110, 1105, 1084, 1085), (1104, 1107, 1082, 1083), (1106, 1111, 1081, 1080), (1111, 1109, 1087, 1081), (1108, 1110, 1085, 1086), (1088, 1089, 1095, 1094, 1093, 1092, 1091, 1090), (1115, 1114, 1093, 1094), (1117, 1116, 1091, 1092), (1119, 1118, 1088, 1090), (1112, 1115, 1094, 1095), (1114, 1117, 1092, 1093), (1116, 1119, 1090, 1091), (1118, 1113, 1089, 1088), (1051, 1049, 1103, 1102), (1049, 1063, 1101, 1103), (1059, 1057, 1100, 1098), (1053, 1051, 1102, 1096), (1063, 1061, 1099, 1101), (1057, 1055, 1097, 1100), (1061, 1059, 1098, 1099), (1055, 1053, 1096, 1097), (1078, 1077, 1110, 1108), (1073, 1079, 1109, 1111), (1072, 1073, 1111, 1106), (1075, 1074, 1107, 1104), (1077, 1076, 1105, 1110), (1079, 1078, 1108, 1109), (1074, 1072, 1106, 1107), (1076, 1075, 1104, 1105), (1080, 1081, 1113, 1118), (1083, 1082, 1119, 1116), (1085, 1084, 1117, 1114), (1087, 1086, 1115, 1112), (1082, 1080, 1118, 1119), (1084, 1083, 1116, 1117), (1086, 1085, 1114, 1115), (1081, 1087, 1112, 1113), (1164, 1167, 1148, 1147), (1169, 1171, 1120, 1121), (1122, 1123, 1125, 1124), (1166, 1163, 1144, 1151), (1175, 1170, 1141, 1142), (1124, 1125, 1127, 1126), (1160, 1166, 1151, 1150), (1168, 1169, 1121, 1138), (1126, 1127, 1129, 1128), (1165, 1164, 1147, 1146), (1170, 1172, 1140, 1141), (1128, 1129, 1131, 1130), (1163, 1162, 1145, 1144), (1171, 1174, 1143, 1120), (1130, 1131, 1133, 1132), (1151, 1144, 1152, 1159), (1172, 1173, 1139, 1140), (1132, 1133, 1135, 1134), (1174, 1175, 1142, 1143), (1161, 1160, 1150, 1149), (1134, 1135, 1137, 1136), (1162, 1165, 1146, 1145), (1173, 1168, 1138, 1139), (1136, 1137, 1123, 1122), (1122, 1124, 1126, 1128, 1130, 1132, 1134, 1136), (1167, 1161, 1149, 1148), (1159, 1152, 1153, 1154, 1155, 1156, 1157, 1158), (1149, 1150, 1158, 1157), (1147, 1148, 1156, 1155), (1145, 1146, 1154, 1153), (1150, 1151, 1159, 1158), (1148, 1149, 1157, 1156), (1146, 1147, 1155, 1154), (1144, 1145, 1153, 1152), (1140, 1139, 1161, 1167), (1143, 1142, 1165, 1162), (1139, 1138, 1160, 1161), (1120, 1143, 1162, 1163), (1142, 1141, 1164, 1165), (1138, 1121, 1166, 1160), (1121, 1120, 1163, 1166), (1141, 1140, 1167, 1164), (1129, 1127, 1168, 1173), (1137, 1135, 1175, 1174), (1131, 1129, 1173, 1172), (1123, 1137, 1174, 1171), (1133, 1131, 1172, 1170), (1127, 1125, 1169, 1168), (1135, 1133, 1170, 1175), (1125, 1123, 1171, 1169), (1220, 1223, 1204, 1203), (1225, 1227, 1176, 1177), (1178, 1179, 1181, 1180), (1222, 1219, 1200, 1207), (1231, 1226, 1197, 1198), (1180, 1181, 1183, 1182), (1216, 1222, 1207, 1206), (1224, 1225, 1177, 1194), (1182, 1183, 1185, 1184), (1221, 1220, 1203, 1202), (1226, 1228, 1196, 1197), (1184, 1185, 1187, 1186), (1219, 1218, 1201, 1200), (1227, 1230, 1199, 1176), (1186, 1187, 1189, 1188), (1207, 1200, 1208, 1215), (1228, 1229, 1195, 1196), (1188, 1189, 1191, 1190), (1230, 1231, 1198, 1199), (1217, 1216, 1206, 1205), (1190, 1191, 1193, 1192), (1218, 1221, 1202, 1201), (1229, 1224, 1194, 1195), (1192, 1193, 1179, 1178), (1178, 1180, 1182, 1184, 1186, 1188, 1190, 1192), (1223, 1217, 1205, 1204), (1215, 1208, 1209, 1210, 1211, 1212, 1213, 1214), (1205, 1206, 1214, 1213), (1203, 1204, 1212, 1211), (1201, 1202, 1210, 1209), (1206, 1207, 1215, 1214), (1204, 1205, 1213, 1212), (1202, 1203, 1211, 1210), (1200, 1201, 1209, 1208), (1196, 1195, 1217, 1223), (1199, 1198, 1221, 1218), (1195, 1194, 1216, 1217), (1176, 1199, 1218, 1219), (1198, 1197, 1220, 1221), (1194, 1177, 1222, 1216), (1177, 1176, 1219, 1222), (1197, 1196, 1223, 1220), (1185, 1183, 1224, 1229), (1193, 1191, 1231, 1230), (1187, 1185, 1229, 1228), (1179, 1193, 1230, 1227), (1189, 1187, 1228, 1226), (1183, 1181, 1225, 1224), (1191, 1189, 1226, 1231), (1181, 1179, 1227, 1225), (1276, 1279, 1260, 1259), (1281, 1283, 1232, 1233), (1234, 1235, 1237, 1236), (1278, 1275, 1256, 1263), (1287, 1282, 1253, 1254), (1236, 1237, 1239, 1238), (1272, 1278, 1263, 1262), (1280, 1281, 1233, 1250), (1238, 1239, 1241, 1240), (1277, 1276, 1259, 1258), (1282, 1284, 1252, 1253), (1240, 1241, 1243, 1242), (1275, 1274, 1257, 1256), (1283, 1286, 1255, 1232), (1242, 1243, 1245, 1244), (1263, 1256, 1264, 1271), (1284, 1285, 1251, 1252), (1244, 1245, 1247, 1246), (1286, 1287, 1254, 1255), (1273, 1272, 1262, 1261), (1246, 1247, 1249, 1248), (1274, 1277, 1258, 1257), (1285, 1280, 1250, 1251), (1248, 1249, 1235, 1234), (1234, 1236, 1238, 1240, 1242, 1244, 1246, 1248), (1279, 1273, 1261, 1260), (1271, 1264, 1265, 1266, 1267, 1268, 1269, 1270), (1261, 1262, 1270, 1269), (1259, 1260, 1268, 1267), (1257, 1258, 1266, 1265), (1262, 1263, 1271, 1270), (1260, 1261, 1269, 1268), (1258, 1259, 1267, 1266), (1256, 1257, 1265, 1264), (1252, 1251, 1273, 1279), (1255, 1254, 1277, 1274), (1251, 1250, 1272, 1273), (1232, 1255, 1274, 1275), (1254, 1253, 1276, 1277), (1250, 1233, 1278, 1272), (1233, 1232, 1275, 1278), (1253, 1252, 1279, 1276), (1241, 1239, 1280, 1285), (1249, 1247, 1287, 1286), (1243, 1241, 1285, 1284), (1235, 1249, 1286, 1283), (1245, 1243, 1284, 1282), (1239, 1237, 1281, 1280), (1247, 1245, 1282, 1287), (1237, 1235, 1283, 1281), (1332, 1335, 1316, 1315), (1337, 1339, 1288, 1289), (1290, 1291, 1293, 1292), (1334, 1331, 1312, 1319), (1343, 1338, 1309, 1310), (1292, 1293, 1295, 1294), (1328, 1334, 1319, 1318), (1336, 1337, 1289, 1306), (1294, 1295, 1297, 1296), (1333, 1332, 1315, 1314), (1338, 1340, 1308, 1309), (1296, 1297, 1299, 1298), (1331, 1330, 1313, 1312), (1339, 1342, 1311, 1288), (1298, 1299, 1301, 1300), (1319, 1312, 1320, 1327), (1340, 1341, 1307, 1308), (1300, 1301, 1303, 1302), (1342, 1343, 1310, 1311), (1329, 1328, 1318, 1317), (1302, 1303, 1305, 1304), (1330, 1333, 1314, 1313), (1341, 1336, 1306, 1307), (1304, 1305, 1291, 1290), (1290, 1292, 1294, 1296, 1298, 1300, 1302, 1304), (1335, 1329, 1317, 1316), (1327, 1320, 1321, 1322, 1323, 1324, 1325, 1326), (1317, 1318, 1326, 1325), (1315, 1316, 1324, 1323), (1313, 1314, 1322, 1321), (1318, 1319, 1327, 1326), (1316, 1317, 1325, 1324), (1314, 1315, 1323, 1322), (1312, 1313, 1321, 1320), (1308, 1307, 1329, 1335), (1311, 1310, 1333, 1330), (1307, 1306, 1328, 1329), (1288, 1311, 1330, 1331), (1310, 1309, 1332, 1333), (1306, 1289, 1334, 1328), (1289, 1288, 1331, 1334), (1309, 1308, 1335, 1332), (1297, 1295, 1336, 1341), (1305, 1303, 1343, 1342), (1299, 1297, 1341, 1340), (1291, 1305, 1342, 1339), (1301, 1299, 1340, 1338), (1295, 1293, 1337, 1336), (1303, 1301, 1338, 1343), (1293, 1291, 1339, 1337), (1344, 1345, 1347, 1346), (1346, 1347, 1349, 1348), (1348, 1349, 1351, 1350), (1350, 1351, 1353, 1352), (1352, 1353, 1355, 1354), (1354, 1355, 1357, 1356), (1393, 1392, 1362, 1363), (1356, 1357, 1359, 1358), (1358, 1359, 1345, 1344), (1344, 1346, 1348, 1350, 1352, 1354, 1356, 1358), (1385, 1384, 1374, 1375), (1395, 1394, 1365, 1366), (1396, 1393, 1363, 1364), (1397, 1395, 1366, 1367), (1392, 1398, 1360, 1362), (1394, 1396, 1364, 1365), (1399, 1397, 1367, 1361), (1398, 1399, 1361, 1360), (1372, 1371, 1379, 1380), (1387, 1386, 1372, 1373), (1389, 1388, 1370, 1371), (1391, 1390, 1369, 1368), (1390, 1385, 1375, 1369), (1384, 1387, 1373, 1374), (1386, 1389, 1371, 1372), (1388, 1391, 1368, 1370), (1376, 1377, 1383, 1382, 1381, 1380, 1379, 1378), (1370, 1368, 1376, 1378), (1375, 1374, 1382, 1383), (1373, 1372, 1380, 1381), (1371, 1370, 1378, 1379), (1368, 1369, 1377, 1376), (1369, 1375, 1383, 1377), (1374, 1373, 1381, 1382), (1362, 1360, 1391, 1388), (1364, 1363, 1389, 1386), (1366, 1365, 1387, 1384), (1361, 1367, 1385, 1390), (1360, 1361, 1390, 1391), (1363, 1362, 1388, 1389), (1365, 1364, 1386, 1387), (1367, 1366, 1384, 1385), (1347, 1345, 1399, 1398), (1345, 1359, 1397, 1399), (1355, 1353, 1396, 1394), (1349, 1347, 1398, 1392), (1359, 1357, 1395, 1397), (1353, 1351, 1393, 1396), (1357, 1355, 1394, 1395), (1351, 1349, 1392, 1393), (1453, 1455, 1429, 1428), (1447, 1441, 1418, 1419), (1402, 1403, 1405, 1404), (1455, 1451, 1430, 1429), (1442, 1444, 1400, 1401), (1404, 1405, 1407, 1406), (1448, 1453, 1428, 1427), (1440, 1443, 1421, 1422), (1406, 1407, 1409, 1408), (1452, 1449, 1426, 1425), (1441, 1442, 1401, 1418), (1408, 1409, 1411, 1410), (1451, 1450, 1431, 1430), (1443, 1446, 1420, 1421), (1410, 1411, 1413, 1412), (1457, 1456, 1438, 1437), (1444, 1445, 1423, 1400), (1412, 1413, 1415, 1414), (1446, 1447, 1419, 1420), (1449, 1448, 1427, 1426), (1414, 1415, 1417, 1416), (1450, 1454, 1424, 1431), (1445, 1440, 1422, 1423), (1416, 1417, 1403, 1402), (1402, 1404, 1406, 1408, 1410, 1412, 1414, 1416), (1454, 1452, 1425, 1424), (1439, 1432, 1433, 1434, 1435, 1436, 1437, 1438), (1459, 1458, 1436, 1435), (1461, 1460, 1434, 1433), (1456, 1462, 1439, 1438), (1458, 1457, 1437, 1436), (1460, 1459, 1435, 1434), (1463, 1461, 1433, 1432), (1462, 1463, 1432, 1439), (1417, 1415, 1440, 1445), (1411, 1409, 1447, 1446), (1403, 1417, 1445, 1444), (1413, 1411, 1446, 1443), (1407, 1405, 1442, 1441), (1415, 1413, 1443, 1440), (1405, 1403, 1444, 1442), (1409, 1407, 1441, 1447), (1400, 1423, 1452, 1454), (1401, 1400, 1454, 1450), (1422, 1421, 1448, 1449), (1418, 1401, 1450, 1451), (1423, 1422, 1449, 1452), (1421, 1420, 1453, 1448), (1419, 1418, 1451, 1455), (1420, 1419, 1455, 1453), (1431, 1424, 1463, 1462), (1424, 1425, 1461, 1463), (1426, 1427, 1459, 1460), (1428, 1429, 1457, 1458), (1430, 1431, 1462, 1456), (1425, 1426, 1460, 1461), (1427, 1428, 1458, 1459), (1429, 1430, 1456, 1457)])
me_cylinder_000.materials.append(mat_material_002)
me_cylinder_000.use_remesh_preserve_volume = False
me_cylinder_000.use_remesh_preserve_attributes = False
me_cylinder_000.use_mirror_vertex_groups = False
me_cylinder_000.update()

# ---- objects
ob_cylinder_001 = bpy.data.objects.new('Cylinder.001', me_cylinder_000)

# ---- transforms, parenting, visibility, modifiers, constraints
ob_cylinder_001.location = (-1.43, 4.757, 0.13)
ob_cylinder_001.rotation_euler = (0.0, -0.0, -3.837)
ob_cylinder_001.scale = (0.2338, 0.2338, 0.2338)
ob_cylinder_001.lineart.crease_threshold = 0.0

# ---- collection membership
col_collection_1.objects.link(ob_cylinder_001)

# ---- scene / render settings (as saved in the file)
scene.frame_start = 1; scene.frame_end = 250; scene.frame_set(0)
scene.render.engine = 'BLENDER_EEVEE_NEXT'
scene.render.resolution_percentage = 50
scene.render.dither_intensity = 0.0
scene.cycles.use_denoising = False
scene.cycles.samples = 128
scene.cycles.sampling_pattern = 'TABULATED_SOBOL'
scene.cycles.light_sampling_threshold = 0.0
scene.cycles.use_adaptive_sampling = False
scene.cycles.use_light_tree = False
scene.cycles.blur_glossy = 0.0
scene.cycles.sample_clamp_indirect = 0.0
scene.view_settings.view_transform = 'Standard'
bpy.context.view_layer.update()

# ---- added for rendering (the .blend has no active camera and no usable light): camera, sun
cam_auto = bpy.data.cameras.new('AutoCamera')
cam_auto.lens = 50.0
cam_auto.sensor_width = 36.0
cam_auto.clip_end = 1000.0
ob_auto_camera = bpy.data.objects.new('AutoCamera', cam_auto)
scene.collection.objects.link(ob_auto_camera)
ob_auto_camera.location = (8.28776, -7.00211, 12.0547)
ob_auto_camera.rotation_euler = (1.09748, -7.21219e-08, 0.694738)
scene.camera = ob_auto_camera
light_auto_sun = bpy.data.lights.new('AutoSun', 'SUN')
light_auto_sun.energy = 3.0
light_auto_sun.angle = 0.0523599
ob_auto_sun = bpy.data.objects.new('AutoSun', light_auto_sun)
scene.collection.objects.link(ob_auto_sun)
ob_auto_sun.rotation_euler = (0.872665, 0.174533, 0.523599)
bpy.context.view_layer.update()
